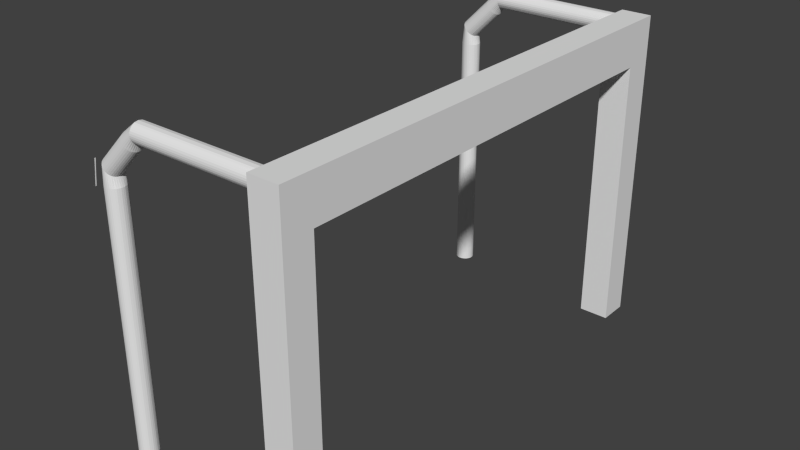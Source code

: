 # Source: gate.blend  (saved by Blender 2.62.0; exported with 4.5.12 LTS)
import bpy
from mathutils import Matrix  # noqa: F401  (used for matrix-valued properties, if any)

bpy.ops.wm.read_factory_settings(use_empty=True)
scene = bpy.context.scene
scene.name = 'Scene'

# ---- collections
col_collection_1 = bpy.data.collections.new('Collection 1'); scene.collection.children.link(col_collection_1)

# ---- materials (node trees are filled in below, after node groups)
mat_material = bpy.data.materials.new('Material')
mat_material.alpha_threshold = 0.0
mat_material.use_transparent_shadow = False
mat_material.roughness = 0.5
mat_material.line_color = (0.0, 0.0, 0.0, 1.0)

# ---- material node trees

# ---- world
world_world = bpy.data.worlds.new('World'); scene.world = world_world
world_world.color = (0.05088, 0.05088, 0.05088)
world_world.use_sun_shadow = False
world_world.sun_shadow_jitter_overblur = 0.0
world_world.cycles.sampling_method = 'MANUAL'
world_world.cycles.sample_map_resolution = 256

# ---- meshes
me_cube = bpy.data.meshes.new('Cube')
me_cube.from_pydata([(1.0, -4.66, 0.04794), (1.0, -6.66, 0.04794), (-1.0, -6.66, 0.04794), (-1.0, -4.66, 0.04794), (1.0, -4.66, 2.048), (1.0, -6.66, 2.048), (-1.0, -6.66, 2.048), (-1.0, -4.66, 2.048), (-1.0, 25.67, 2.048), (-1.0, 23.67, 2.048), (1.0, 23.67, 2.048), (1.0, 25.67, 2.048), (-1.0, 25.67, 0.04794), (-1.0, 23.67, 0.04794), (1.0, 23.67, 0.04794), (1.0, 25.67, 0.04794), (1.0, 23.67, 4.048), (1.0, 25.67, 4.048), (-1.0, 25.67, 4.048), (-1.0, 23.67, 4.048), (-1.0, -6.66, 4.048), (-1.0, -4.66, 4.048), (1.0, -6.66, 4.048), (1.0, -4.66, 4.048), (1.0, -4.66, 6.048), (1.0, -6.66, 6.048), (-1.0, -4.66, 6.048), (-1.0, -6.66, 6.048), (-1.0, 25.67, 6.048), (-1.0, 23.67, 6.048), (1.0, 23.67, 6.048), (1.0, 25.67, 6.048), (1.0, 25.67, 8.048), (1.0, 23.67, 8.048), (-1.0, 25.67, 8.048), (-1.0, 23.67, 8.048), (-1.0, -6.66, 8.048), (-1.0, -4.66, 8.048), (1.0, -6.66, 8.048), (1.0, -4.66, 8.048), (1.0, -4.66, 9.165), (1.0, -6.66, 9.165), (-1.0, -4.66, 9.165), (-1.0, -6.66, 9.165), (-1.0, 23.67, 9.165), (-1.0, 25.67, 9.165), (1.0, 23.67, 9.165), (1.0, 25.67, 9.165), (1.0, 25.67, 10.6), (1.0, 23.67, 10.6), (-1.0, 25.67, 10.6), (-1.0, 23.67, 10.6), (-1.0, -4.66, 10.6), (-1.0, -6.66, 10.6), (1.0, -6.66, 10.6), (1.0, -4.66, 10.6), (-1.0, 9.507, 10.6), (1.0, 9.507, 10.6), (-1.0, 9.507, 9.165), (1.0, 9.507, 9.165), (-1.0, 16.59, 10.6), (-1.0, 2.424, 10.6), (1.0, 16.59, 10.6), (1.0, 2.424, 10.6), (-1.0, 2.424, 9.165), (-1.0, 16.59, 9.165), (1.0, 16.59, 9.165), (1.0, 2.424, 9.165), (-1.0, 20.13, 10.6), (-1.0, 13.05, 10.6), (-1.0, 5.966, 10.6), (-1.0, -1.118, 10.6), (1.0, 20.13, 10.6), (1.0, 13.05, 10.6), (1.0, 5.966, 10.6), (1.0, -1.118, 10.6), (-1.0, 5.966, 9.165), (-1.0, -1.118, 9.165), (-1.0, 13.05, 9.165), (-1.0, 20.13, 9.165), (1.0, 20.13, 9.165), (1.0, 13.05, 9.165), (1.0, 5.966, 9.165), (1.0, -1.118, 9.165), (-12.0, -5.145, 0.06615), (-11.88, -5.157, 0.06615), (-11.76, -5.192, 0.06615), (-11.66, -5.25, 0.06615), (-11.56, -5.327, 0.06615), (-11.48, -5.421, 0.06615), (-11.43, -5.528, 0.06615), (-11.39, -5.644, 0.06615), (-11.38, -5.765, 0.06615), (-11.39, -5.886, 0.06615), (-11.43, -6.002, 0.06615), (-11.48, -6.109, 0.06615), (-11.56, -6.203, 0.06615), (-11.66, -6.28, 0.06615), (-11.76, -6.338, 0.06615), (-11.88, -6.373, 0.06615), (-12.0, -6.385, 0.06615), (-12.12, -6.373, 0.06615), (-12.24, -6.338, 0.06615), (-12.34, -6.28, 0.06615), (-12.44, -6.203, 0.06615), (-12.52, -6.109, 0.06615), (-12.57, -6.002, 0.06615), (-12.61, -5.886, 0.06615), (-12.62, -5.765, 0.06615), (-12.61, -5.644, 0.06615), (-12.57, -5.528, 0.06615), (-12.52, -5.421, 0.06615), (-12.44, -5.327, 0.06615), (-12.34, -5.25, 0.06615), (-12.24, -5.192, 0.06615), (-12.12, -5.157, 0.06615), (-12.0, -5.145, 1.903), (-11.88, -5.157, 1.903), (-11.76, -5.192, 1.903), (-11.66, -5.25, 1.903), (-11.56, -5.327, 1.903), (-11.48, -5.421, 1.903), (-11.43, -5.528, 1.903), (-11.39, -5.644, 1.903), (-11.38, -5.765, 1.903), (-11.39, -5.886, 1.903), (-11.43, -6.002, 1.903), (-11.48, -6.109, 1.903), (-11.56, -6.203, 1.903), (-11.66, -6.28, 1.903), (-11.76, -6.338, 1.903), (-11.88, -6.373, 1.903), (-12.0, -6.385, 1.903), (-12.12, -6.373, 1.903), (-12.24, -6.338, 1.903), (-12.34, -6.28, 1.903), (-12.44, -6.203, 1.903), (-12.52, -6.109, 1.903), (-12.57, -6.002, 1.903), (-12.61, -5.886, 1.903), (-12.62, -5.765, 1.903), (-12.61, -5.644, 1.903), (-12.57, -5.528, 1.903), (-12.52, -5.421, 1.903), (-12.44, -5.327, 1.903), (-12.34, -5.25, 1.903), (-12.24, -5.192, 1.903), (-12.12, -5.157, 1.903), (-12.0, -5.765, 0.06615), (-12.0, 24.72, 0.06615), (-12.12, 25.33, 1.903), (-12.24, 25.29, 1.903), (-12.34, 25.24, 1.903), (-12.44, 25.16, 1.903), (-12.52, 25.06, 1.903), (-12.57, 24.96, 1.903), (-12.61, 24.84, 1.903), (-12.62, 24.72, 1.903), (-12.61, 24.6, 1.903), (-12.57, 24.48, 1.903), (-12.52, 24.38, 1.903), (-12.44, 24.28, 1.903), (-12.34, 24.21, 1.903), (-12.24, 24.15, 1.903), (-12.12, 24.11, 1.903), (-12.0, 24.1, 1.903), (-11.88, 24.11, 1.903), (-11.76, 24.15, 1.903), (-11.66, 24.21, 1.903), (-11.56, 24.28, 1.903), (-11.48, 24.38, 1.903), (-11.43, 24.48, 1.903), (-11.39, 24.6, 1.903), (-11.38, 24.72, 1.903), (-11.39, 24.84, 1.903), (-11.43, 24.96, 1.903), (-11.48, 25.06, 1.903), (-11.56, 25.16, 1.903), (-11.66, 25.24, 1.903), (-11.76, 25.29, 1.903), (-11.88, 25.33, 1.903), (-12.0, 25.34, 1.903), (-12.12, 25.33, 0.06615), (-12.24, 25.29, 0.06615), (-12.34, 25.24, 0.06615), (-12.44, 25.16, 0.06615), (-12.52, 25.06, 0.06615), (-12.57, 24.96, 0.06615), (-12.61, 24.84, 0.06615), (-12.62, 24.72, 0.06615), (-12.61, 24.6, 0.06615), (-12.57, 24.48, 0.06615), (-12.52, 24.38, 0.06615), (-12.44, 24.28, 0.06615), (-12.34, 24.21, 0.06615), (-12.24, 24.15, 0.06615), (-12.12, 24.11, 0.06615), (-12.0, 24.1, 0.06615), (-11.88, 24.11, 0.06615), (-11.76, 24.15, 0.06615), (-11.66, 24.21, 0.06615), (-11.56, 24.28, 0.06615), (-11.48, 24.38, 0.06615), (-11.43, 24.48, 0.06615), (-11.39, 24.6, 0.06615), (-11.38, 24.72, 0.06615), (-11.39, 24.84, 0.06615), (-11.43, 24.96, 0.06615), (-11.48, 25.06, 0.06615), (-11.56, 25.16, 0.06615), (-11.66, 25.24, 0.06615), (-11.76, 25.29, 0.06615), (-11.88, 25.33, 0.06615), (-12.0, 25.34, 0.06615), (-11.88, 25.33, 3.786), (-12.0, 25.34, 3.786), (-11.76, 25.29, 3.786), (-11.66, 25.24, 3.786), (-11.56, 25.16, 3.786), (-11.48, 25.06, 3.786), (-11.43, 24.96, 3.786), (-11.39, 24.84, 3.786), (-11.38, 24.72, 3.786), (-11.39, 24.6, 3.786), (-11.43, 24.48, 3.786), (-11.48, 24.38, 3.786), (-11.56, 24.28, 3.786), (-11.66, 24.21, 3.786), (-11.76, 24.15, 3.786), (-11.88, 24.11, 3.786), (-12.0, 24.1, 3.786), (-12.12, 24.11, 3.786), (-12.24, 24.15, 3.786), (-12.34, 24.21, 3.786), (-12.44, 24.28, 3.786), (-12.52, 24.38, 3.786), (-12.57, 24.48, 3.786), (-12.61, 24.6, 3.786), (-12.62, 24.72, 3.786), (-12.61, 24.84, 3.786), (-12.57, 24.96, 3.786), (-12.52, 25.06, 3.786), (-12.44, 25.16, 3.786), (-12.34, 25.24, 3.786), (-12.24, 25.29, 3.786), (-12.12, 25.33, 3.786), (-12.0, -5.145, 3.786), (-12.12, -5.157, 3.786), (-12.24, -5.192, 3.786), (-12.34, -5.25, 3.786), (-12.44, -5.327, 3.786), (-12.52, -5.421, 3.786), (-12.57, -5.528, 3.786), (-12.61, -5.644, 3.786), (-12.62, -5.765, 3.786), (-12.61, -5.886, 3.786), (-12.57, -6.002, 3.786), (-12.52, -6.109, 3.786), (-12.44, -6.203, 3.786), (-12.34, -6.28, 3.786), (-12.24, -6.338, 3.786), (-12.12, -6.373, 3.786), (-12.0, -6.385, 3.786), (-11.88, -6.373, 3.786), (-11.76, -6.338, 3.786), (-11.66, -6.28, 3.786), (-11.56, -6.203, 3.786), (-11.48, -6.109, 3.786), (-11.43, -6.002, 3.786), (-11.39, -5.886, 3.786), (-11.38, -5.765, 3.786), (-11.39, -5.644, 3.786), (-11.43, -5.528, 3.786), (-11.48, -5.421, 3.786), (-11.56, -5.327, 3.786), (-11.66, -5.25, 3.786), (-11.76, -5.192, 3.786), (-11.88, -5.157, 3.786), (-11.88, -5.157, 6.578), (-12.0, -5.145, 6.578), (-11.76, -5.192, 6.578), (-11.66, -5.25, 6.578), (-11.56, -5.327, 6.578), (-11.48, -5.421, 6.578), (-11.43, -5.528, 6.578), (-11.39, -5.644, 6.578), (-11.38, -5.765, 6.578), (-11.39, -5.886, 6.578), (-11.43, -6.002, 6.578), (-11.48, -6.109, 6.578), (-11.56, -6.203, 6.578), (-11.66, -6.28, 6.578), (-11.76, -6.338, 6.578), (-11.88, -6.373, 6.578), (-12.0, -6.385, 6.578), (-12.12, -6.373, 6.578), (-12.24, -6.338, 6.578), (-12.34, -6.28, 6.578), (-12.44, -6.203, 6.578), (-12.52, -6.109, 6.578), (-12.57, -6.002, 6.578), (-12.61, -5.886, 6.578), (-12.62, -5.765, 6.578), (-12.61, -5.644, 6.578), (-12.57, -5.528, 6.578), (-12.52, -5.421, 6.578), (-12.44, -5.327, 6.578), (-12.34, -5.25, 6.578), (-12.24, -5.192, 6.578), (-12.12, -5.157, 6.578), (-12.12, 25.33, 6.578), (-12.0, 25.34, 6.578), (-12.24, 25.29, 6.578), (-12.34, 25.24, 6.578), (-12.44, 25.16, 6.578), (-12.52, 25.06, 6.578), (-12.57, 24.96, 6.578), (-12.61, 24.84, 6.578), (-12.62, 24.72, 6.578), (-12.61, 24.6, 6.578), (-12.57, 24.48, 6.578), (-12.52, 24.38, 6.578), (-12.44, 24.28, 6.578), (-12.34, 24.21, 6.578), (-12.24, 24.15, 6.578), (-12.12, 24.11, 6.578), (-12.0, 24.1, 6.578), (-11.88, 24.11, 6.578), (-11.76, 24.15, 6.578), (-11.66, 24.21, 6.578), (-11.56, 24.28, 6.578), (-11.48, 24.38, 6.578), (-11.43, 24.48, 6.578), (-11.39, 24.6, 6.578), (-11.38, 24.72, 6.578), (-11.39, 24.84, 6.578), (-11.43, 24.96, 6.578), (-11.48, 25.06, 6.578), (-11.56, 25.16, 6.578), (-11.66, 25.24, 6.578), (-11.76, 25.29, 6.578), (-11.88, 25.33, 6.578), (-12.0, 25.34, 8.516), (-11.88, 25.33, 8.516), (-11.76, 25.29, 8.516), (-11.66, 25.24, 8.516), (-11.56, 25.16, 8.516), (-11.48, 25.06, 8.516), (-11.43, 24.96, 8.516), (-11.39, 24.84, 8.516), (-11.38, 24.72, 8.516), (-11.39, 24.6, 8.516), (-11.43, 24.48, 8.516), (-11.48, 24.38, 8.516), (-11.56, 24.28, 8.516), (-11.66, 24.21, 8.516), (-11.76, 24.15, 8.516), (-11.88, 24.11, 8.516), (-12.0, 24.1, 8.516), (-12.12, 24.11, 8.516), (-12.24, 24.15, 8.516), (-12.34, 24.21, 8.516), (-12.44, 24.28, 8.516), (-12.52, 24.38, 8.516), (-12.57, 24.48, 8.516), (-12.61, 24.6, 8.516), (-12.62, 24.72, 8.516), (-12.61, 24.84, 8.516), (-12.57, 24.96, 8.516), (-12.52, 25.06, 8.516), (-12.44, 25.16, 8.516), (-12.34, 25.24, 8.516), (-12.24, 25.29, 8.516), (-12.12, 25.33, 8.516), (-12.0, -5.145, 8.516), (-12.12, -5.157, 8.516), (-12.24, -5.192, 8.516), (-12.34, -5.25, 8.516), (-12.44, -5.327, 8.516), (-12.52, -5.421, 8.516), (-12.57, -5.528, 8.516), (-12.61, -5.644, 8.516), (-12.62, -5.765, 8.516), (-12.61, -5.886, 8.516), (-12.57, -6.002, 8.516), (-12.52, -6.109, 8.516), (-12.44, -6.203, 8.516), (-12.34, -6.28, 8.516), (-12.24, -6.338, 8.516), (-12.12, -6.373, 8.516), (-12.0, -6.385, 8.516), (-11.88, -6.373, 8.516), (-11.76, -6.338, 8.516), (-11.66, -6.28, 8.516), (-11.56, -6.203, 8.516), (-11.48, -6.109, 8.516), (-11.43, -6.002, 8.516), (-11.39, -5.886, 8.516), (-11.38, -5.765, 8.516), (-11.39, -5.644, 8.516), (-11.43, -5.528, 8.516), (-11.48, -5.421, 8.516), (-11.56, -5.327, 8.516), (-11.66, -5.25, 8.516), (-11.76, -5.192, 8.516), (-11.88, -5.157, 8.516), (-11.91, -5.157, 8.981), (-12.0, -5.145, 9.024), (-11.83, -5.192, 8.94), (-11.76, -5.25, 8.902), (-11.69, -5.327, 8.869), (-11.64, -5.421, 8.842), (-11.6, -5.528, 8.822), (-11.57, -5.644, 8.809), (-11.56, -5.765, 8.805), (-11.57, -5.886, 8.809), (-11.6, -6.002, 8.822), (-11.64, -6.109, 8.842), (-11.69, -6.203, 8.869), (-11.76, -6.28, 8.902), (-11.83, -6.338, 8.94), (-11.91, -6.373, 8.981), (-12.0, -6.385, 9.024), (-12.09, -6.373, 9.067), (-12.17, -6.338, 9.108), (-12.24, -6.28, 9.146), (-12.31, -6.203, 9.179), (-12.36, -6.109, 9.206), (-12.4, -6.002, 9.227), (-12.43, -5.886, 9.239), (-12.44, -5.765, 9.243), (-12.43, -5.644, 9.239), (-12.4, -5.528, 9.227), (-12.36, -5.421, 9.206), (-12.31, -5.327, 9.179), (-12.24, -5.25, 9.146), (-12.17, -5.192, 9.108), (-12.09, -5.157, 9.067), (-12.0, 25.34, 9.024), (-12.09, 25.33, 9.067), (-12.17, 25.29, 9.108), (-12.24, 25.24, 9.146), (-12.31, 25.16, 9.179), (-12.36, 25.06, 9.206), (-12.4, 24.96, 9.227), (-12.43, 24.84, 9.239), (-12.44, 24.72, 9.243), (-12.43, 24.6, 9.239), (-12.4, 24.48, 9.227), (-12.36, 24.38, 9.206), (-12.31, 24.28, 9.179), (-12.24, 24.21, 9.146), (-12.17, 24.15, 9.108), (-12.09, 24.11, 9.067), (-12.0, 24.1, 9.024), (-11.91, 24.11, 8.981), (-11.83, 24.15, 8.94), (-11.76, 24.21, 8.902), (-11.69, 24.28, 8.869), (-11.64, 24.38, 8.842), (-11.6, 24.48, 8.822), (-11.57, 24.6, 8.809), (-11.56, 24.72, 8.805), (-11.57, 24.84, 8.809), (-11.6, 24.96, 8.822), (-11.64, 25.06, 8.842), (-11.69, 25.16, 8.869), (-11.76, 25.24, 8.902), (-11.83, 25.29, 8.94), (-11.91, 25.33, 8.981), (-10.15, 25.34, 9.95), (-10.06, 25.33, 9.907), (-9.98, 25.29, 9.866), (-9.904, 25.24, 9.828), (-9.838, 25.16, 9.795), (-9.783, 25.06, 9.768), (-9.743, 24.96, 9.748), (-9.718, 24.84, 9.735), (-9.71, 24.72, 9.731), (-9.718, 24.6, 9.735), (-9.743, 24.48, 9.748), (-9.783, 24.38, 9.768), (-9.838, 24.28, 9.795), (-9.904, 24.21, 9.828), (-9.98, 24.15, 9.866), (-10.06, 24.11, 9.907), (-10.15, 24.1, 9.95), (-10.23, 24.11, 9.993), (-10.32, 24.15, 10.03), (-10.39, 24.21, 10.07), (-10.46, 24.28, 10.11), (-10.51, 24.38, 10.13), (-10.55, 24.48, 10.15), (-10.58, 24.6, 10.17), (-10.59, 24.72, 10.17), (-10.58, 24.84, 10.17), (-10.55, 24.96, 10.15), (-10.51, 25.06, 10.13), (-10.46, 25.16, 10.11), (-10.39, 25.24, 10.07), (-10.32, 25.29, 10.03), (-10.23, 25.33, 9.993), (-10.15, -5.145, 9.95), (-10.23, -5.157, 9.993), (-10.32, -5.192, 10.03), (-10.39, -5.25, 10.07), (-10.46, -5.327, 10.11), (-10.51, -5.421, 10.13), (-10.55, -5.528, 10.15), (-10.58, -5.644, 10.17), (-10.59, -5.765, 10.17), (-10.58, -5.886, 10.17), (-10.55, -6.002, 10.15), (-10.51, -6.109, 10.13), (-10.46, -6.203, 10.11), (-10.39, -6.28, 10.07), (-10.32, -6.338, 10.03), (-10.23, -6.373, 9.993), (-10.15, -6.385, 9.95), (-10.06, -6.373, 9.907), (-9.98, -6.338, 9.866), (-9.904, -6.28, 9.828), (-9.838, -6.203, 9.795), (-9.783, -6.109, 9.768), (-9.743, -6.002, 9.748), (-9.718, -5.886, 9.735), (-9.71, -5.765, 9.731), (-9.718, -5.644, 9.735), (-9.743, -5.528, 9.748), (-9.783, -5.421, 9.768), (-9.838, -5.327, 9.795), (-9.904, -5.25, 9.828), (-9.98, -5.192, 9.866), (-10.06, -5.157, 9.907), (-9.486, -5.157, 10.22), (-9.486, -5.145, 10.28), (-9.486, -5.192, 10.16), (-9.486, -5.25, 10.11), (-9.486, -5.327, 10.06), (-9.486, -5.421, 10.02), (-9.486, -5.528, 9.995), (-9.486, -5.644, 9.977), (-9.486, -5.765, 9.971), (-9.486, -5.886, 9.977), (-9.486, -6.002, 9.995), (-9.486, -6.109, 10.02), (-9.486, -6.203, 10.06), (-9.486, -6.28, 10.11), (-9.486, -6.338, 10.16), (-9.486, -6.373, 10.22), (-9.486, -6.385, 10.28), (-9.486, -6.373, 10.34), (-9.486, -6.338, 10.4), (-9.486, -6.28, 10.45), (-9.486, -6.203, 10.5), (-9.486, -6.109, 10.54), (-9.486, -6.002, 10.57), (-9.486, -5.886, 10.58), (-9.486, -5.765, 10.59), (-9.486, -5.644, 10.58), (-9.486, -5.528, 10.57), (-9.486, -5.421, 10.54), (-9.486, -5.327, 10.5), (-9.486, -5.25, 10.45), (-9.486, -5.192, 10.4), (-9.486, -5.157, 10.34), (-9.486, 25.33, 10.34), (-9.486, 25.34, 10.28), (-9.486, 25.29, 10.4), (-9.486, 25.24, 10.45), (-9.486, 25.16, 10.5), (-9.486, 25.06, 10.54), (-9.486, 24.96, 10.57), (-9.486, 24.84, 10.58), (-9.486, 24.72, 10.59), (-9.486, 24.6, 10.58), (-9.486, 24.48, 10.57), (-9.486, 24.38, 10.54), (-9.486, 24.28, 10.5), (-9.486, 24.21, 10.45), (-9.486, 24.15, 10.4), (-9.486, 24.11, 10.34), (-9.486, 24.1, 10.28), (-9.486, 24.11, 10.22), (-9.486, 24.15, 10.16), (-9.486, 24.21, 10.11), (-9.486, 24.28, 10.06), (-9.486, 24.38, 10.02), (-9.486, 24.48, 9.995), (-9.486, 24.6, 9.977), (-9.486, 24.72, 9.971), (-9.486, 24.84, 9.977), (-9.486, 24.96, 9.995), (-9.486, 25.06, 10.02), (-9.486, 25.16, 10.06), (-9.486, 25.24, 10.11), (-9.486, 25.29, 10.16), (-9.486, 25.33, 10.22), (-6.025, 25.34, 10.28), (-6.025, 25.33, 10.22), (-6.025, 25.29, 10.16), (-6.025, 25.24, 10.11), (-6.025, 25.16, 10.06), (-6.025, 25.06, 10.02), (-6.025, 24.96, 9.995), (-6.025, 24.84, 9.977), (-6.025, 24.72, 9.971), (-6.025, 24.6, 9.977), (-6.025, 24.48, 9.995), (-6.025, 24.38, 10.02), (-6.025, 24.28, 10.06), (-6.025, 24.21, 10.11), (-6.025, 24.15, 10.16), (-6.025, 24.11, 10.22), (-6.025, 24.1, 10.28), (-6.025, 24.11, 10.34), (-6.025, 24.15, 10.4), (-6.025, 24.21, 10.45), (-6.025, 24.28, 10.5), (-6.025, 24.38, 10.54), (-6.025, 24.48, 10.57), (-6.025, 24.6, 10.58), (-6.025, 24.72, 10.59), (-6.025, 24.84, 10.58), (-6.025, 24.96, 10.57), (-6.025, 25.06, 10.54), (-6.025, 25.16, 10.5), (-6.025, 25.24, 10.45), (-6.025, 25.29, 10.4), (-6.025, 25.33, 10.34), (-6.025, -5.145, 10.28), (-6.025, -5.157, 10.34), (-6.025, -5.192, 10.4), (-6.025, -5.25, 10.45), (-6.025, -5.327, 10.5), (-6.025, -5.421, 10.54), (-6.025, -5.528, 10.57), (-6.025, -5.644, 10.58), (-6.025, -5.765, 10.59), (-6.025, -5.886, 10.58), (-6.025, -6.002, 10.57), (-6.025, -6.109, 10.54), (-6.025, -6.203, 10.5), (-6.025, -6.28, 10.45), (-6.025, -6.338, 10.4), (-6.025, -6.373, 10.34), (-6.025, -6.385, 10.28), (-6.025, -6.373, 10.22), (-6.025, -6.338, 10.16), (-6.025, -6.28, 10.11), (-6.025, -6.203, 10.06), (-6.025, -6.109, 10.02), (-6.025, -6.002, 9.995), (-6.025, -5.886, 9.977), (-6.025, -5.765, 9.971), (-6.025, -5.644, 9.977), (-6.025, -5.528, 9.995), (-6.025, -5.421, 10.02), (-6.025, -5.327, 10.06), (-6.025, -5.25, 10.11), (-6.025, -5.192, 10.16), (-6.025, -5.157, 10.22), (-1.0, -5.157, 10.22), (-1.0, -5.145, 10.28), (-1.0, -5.192, 10.16), (-1.0, -5.25, 10.11), (-1.0, -5.327, 10.06), (-1.0, -5.421, 10.02), (-1.0, -5.528, 9.995), (-1.0, -5.644, 9.977), (-1.0, -5.765, 9.971), (-1.0, -5.886, 9.977), (-1.0, -6.002, 9.995), (-1.0, -6.109, 10.02), (-1.0, -6.203, 10.06), (-1.0, -6.28, 10.11), (-1.0, -6.338, 10.16), (-1.0, -6.373, 10.22), (-1.0, -6.385, 10.28), (-1.0, -6.373, 10.34), (-1.0, -6.338, 10.4), (-1.0, -6.28, 10.45), (-1.0, -6.203, 10.5), (-1.0, -6.109, 10.54), (-1.0, -6.002, 10.57), (-1.0, -5.886, 10.58), (-1.0, -5.765, 10.59), (-1.0, -5.644, 10.58), (-1.0, -5.528, 10.57), (-1.0, -5.421, 10.54), (-1.0, -5.327, 10.5), (-1.0, -5.25, 10.45), (-1.0, -5.192, 10.4), (-1.0, -5.157, 10.34), (-1.0, 25.34, 10.28), (-1.0, 25.33, 10.34), (-1.0, 25.29, 10.4), (-1.0, 25.24, 10.45), (-1.0, 25.16, 10.5), (-1.0, 25.06, 10.54), (-1.0, 24.96, 10.57), (-1.0, 24.84, 10.58), (-1.0, 24.72, 10.59), (-1.0, 24.6, 10.58), (-1.0, 24.48, 10.57), (-1.0, 24.38, 10.54), (-1.0, 24.28, 10.5), (-1.0, 24.21, 10.45), (-1.0, 24.15, 10.4), (-1.0, 24.11, 10.34), (-1.0, 24.1, 10.28), (-1.0, 24.11, 10.22), (-1.0, 24.15, 10.16), (-1.0, 24.21, 10.11), (-1.0, 24.28, 10.06), (-1.0, 24.38, 10.02), (-1.0, 24.48, 9.995), (-1.0, 24.6, 9.977), (-1.0, 24.72, 9.971), (-1.0, 24.84, 9.977), (-1.0, 24.96, 9.995), (-1.0, 25.06, 10.02), (-1.0, 25.16, 10.06), (-1.0, 25.24, 10.11), (-1.0, 25.29, 10.16), (-1.0, 25.33, 10.22), (-1.0, -5.765, 10.28), (-1.0, 24.72, 10.28), (-12.71, 25.35, 0.04961), (-12.71, -6.43, 0.04961), (-12.71, -6.43, 8.485), (-12.56, -6.367, 9.28), (-12.71, -6.508, 8.485), (-12.56, -6.445, 9.28), (-1.0, 25.79, 8.048), (-1.0, 25.79, 0.04794), (-12.71, 25.47, 0.04961), (-1.0, 25.76, 10.6), (-9.638, 25.33, 10.61), (-1.0, -6.645, 0.04794), (-12.71, -6.415, 0.04961), (-1.0, -6.645, 8.048), (-12.71, -6.493, 8.485), (-1.0, -6.645, 9.165), (-12.56, -6.431, 9.28), (-1.0, -6.645, 10.6)], [(50, 53), (2, 36), (728, 736), (737, 738), (50, 737), (739, 741)], [(0, 1, 2, 3), (0, 4, 5, 1), (1, 5, 6, 2), (2, 6, 7, 3), (4, 0, 3, 7), (11, 15, 12, 8), (13, 9, 8, 12), (14, 10, 9, 13), (15, 11, 10, 14), (15, 14, 13, 12), (10, 11, 17, 16), (11, 8, 18, 17), (9, 10, 16, 19), (8, 9, 19, 18), (7, 6, 20, 21), (6, 5, 22, 20), (4, 7, 21, 23), (5, 4, 23, 22), (22, 23, 24, 25), (23, 21, 26, 24), (20, 22, 25, 27), (21, 20, 27, 26), (18, 19, 29, 28), (19, 16, 30, 29), (17, 18, 28, 31), (16, 17, 31, 30), (30, 31, 32, 33), (31, 28, 34, 32), (29, 30, 33, 35), (28, 29, 35, 34), (26, 27, 36, 37), (27, 25, 38, 36), (24, 26, 37, 39), (25, 24, 39, 38), (38, 39, 40, 41), (39, 37, 42, 40), (36, 38, 41, 43), (37, 36, 43, 42), (34, 35, 44, 45), (35, 33, 46, 44), (32, 34, 45, 47), (33, 32, 47, 46), (46, 47, 48, 49), (47, 45, 50, 48), (44, 46, 49, 51), (45, 44, 51, 50), (42, 43, 53, 52), (43, 41, 54, 53), (40, 42, 52, 55), (41, 40, 55, 54), (48, 50, 51, 49), (55, 52, 53, 54), (51, 68, 72, 49), (68, 60, 62, 72), (60, 69, 73, 62), (69, 56, 57, 73), (56, 70, 74, 57), (70, 61, 63, 74), (61, 71, 75, 63), (71, 52, 55, 75), (42, 77, 83, 40), (77, 64, 67, 83), (64, 76, 82, 67), (76, 58, 59, 82), (58, 78, 81, 59), (78, 65, 66, 81), (65, 79, 80, 66), (79, 44, 46, 80), (44, 79, 68, 51), (79, 65, 60, 68), (65, 78, 69, 60), (78, 58, 56, 69), (58, 76, 70, 56), (76, 64, 61, 70), (64, 77, 71, 61), (77, 42, 52, 71), (49, 72, 80, 46), (72, 62, 66, 80), (62, 73, 81, 66), (73, 57, 59, 81), (57, 74, 82, 59), (74, 63, 67, 82), (63, 75, 83, 67), (75, 55, 40, 83), (148, 84, 85), (148, 85, 86), (148, 86, 87), (148, 87, 88), (148, 88, 89), (148, 89, 90), (148, 90, 91), (148, 91, 92), (148, 92, 93), (148, 93, 94), (148, 94, 95), (148, 95, 96), (148, 96, 97), (148, 97, 98), (148, 98, 99), (148, 99, 100), (148, 100, 101), (148, 101, 102), (148, 102, 103), (148, 103, 104), (148, 104, 105), (148, 105, 106), (148, 106, 107), (148, 107, 108), (148, 108, 109), (148, 109, 110), (148, 110, 111), (148, 111, 112), (148, 112, 113), (148, 113, 114), (148, 114, 115), (148, 115, 84), (84, 116, 117, 85), (85, 117, 118, 86), (86, 118, 119, 87), (87, 119, 120, 88), (88, 120, 121, 89), (89, 121, 122, 90), (90, 122, 123, 91), (91, 123, 124, 92), (92, 124, 125, 93), (93, 125, 126, 94), (94, 126, 127, 95), (95, 127, 128, 96), (96, 128, 129, 97), (97, 129, 130, 98), (98, 130, 131, 99), (99, 131, 132, 100), (100, 132, 133, 101), (101, 133, 134, 102), (102, 134, 135, 103), (103, 135, 136, 104), (104, 136, 137, 105), (105, 137, 138, 106), (106, 138, 139, 107), (107, 139, 140, 108), (108, 140, 141, 109), (109, 141, 142, 110), (110, 142, 143, 111), (111, 143, 144, 112), (112, 144, 145, 113), (113, 145, 146, 114), (114, 146, 147, 115), (115, 147, 116, 84), (182, 150, 181, 213), (183, 151, 150, 182), (184, 152, 151, 183), (185, 153, 152, 184), (186, 154, 153, 185), (187, 155, 154, 186), (188, 156, 155, 187), (189, 157, 156, 188), (190, 158, 157, 189), (191, 159, 158, 190), (192, 160, 159, 191), (193, 161, 160, 192), (194, 162, 161, 193), (195, 163, 162, 194), (196, 164, 163, 195), (197, 165, 164, 196), (198, 166, 165, 197), (199, 167, 166, 198), (200, 168, 167, 199), (201, 169, 168, 200), (202, 170, 169, 201), (203, 171, 170, 202), (204, 172, 171, 203), (205, 173, 172, 204), (206, 174, 173, 205), (207, 175, 174, 206), (208, 176, 175, 207), (209, 177, 176, 208), (210, 178, 177, 209), (211, 179, 178, 210), (212, 180, 179, 211), (213, 181, 180, 212), (149, 182, 213), (149, 183, 182), (149, 184, 183), (149, 185, 184), (149, 186, 185), (149, 187, 186), (149, 188, 187), (149, 189, 188), (149, 190, 189), (149, 191, 190), (149, 192, 191), (149, 193, 192), (149, 194, 193), (149, 195, 194), (149, 196, 195), (149, 197, 196), (149, 198, 197), (149, 199, 198), (149, 200, 199), (149, 201, 200), (149, 202, 201), (149, 203, 202), (149, 204, 203), (149, 205, 204), (149, 206, 205), (149, 207, 206), (149, 208, 207), (149, 209, 208), (149, 210, 209), (149, 211, 210), (149, 212, 211), (149, 213, 212), (180, 181, 215, 214), (179, 180, 214, 216), (178, 179, 216, 217), (177, 178, 217, 218), (176, 177, 218, 219), (175, 176, 219, 220), (174, 175, 220, 221), (173, 174, 221, 222), (172, 173, 222, 223), (171, 172, 223, 224), (170, 171, 224, 225), (169, 170, 225, 226), (168, 169, 226, 227), (167, 168, 227, 228), (166, 167, 228, 229), (165, 166, 229, 230), (164, 165, 230, 231), (163, 164, 231, 232), (162, 163, 232, 233), (161, 162, 233, 234), (160, 161, 234, 235), (159, 160, 235, 236), (158, 159, 236, 237), (157, 158, 237, 238), (156, 157, 238, 239), (155, 156, 239, 240), (154, 155, 240, 241), (153, 154, 241, 242), (152, 153, 242, 243), (151, 152, 243, 244), (150, 151, 244, 245), (181, 150, 245, 215), (116, 147, 247, 246), (147, 146, 248, 247), (146, 145, 249, 248), (145, 144, 250, 249), (144, 143, 251, 250), (143, 142, 252, 251), (142, 141, 253, 252), (141, 140, 254, 253), (140, 139, 255, 254), (139, 138, 256, 255), (138, 137, 257, 256), (137, 136, 258, 257), (136, 135, 259, 258), (135, 134, 260, 259), (134, 133, 261, 260), (133, 132, 262, 261), (132, 131, 263, 262), (131, 130, 264, 263), (130, 129, 265, 264), (129, 128, 266, 265), (128, 127, 267, 266), (127, 126, 268, 267), (126, 125, 269, 268), (125, 124, 270, 269), (124, 123, 271, 270), (123, 122, 272, 271), (122, 121, 273, 272), (121, 120, 274, 273), (120, 119, 275, 274), (119, 118, 276, 275), (118, 117, 277, 276), (117, 116, 246, 277), (277, 246, 279, 278), (276, 277, 278, 280), (275, 276, 280, 281), (274, 275, 281, 282), (273, 274, 282, 283), (272, 273, 283, 284), (271, 272, 284, 285), (270, 271, 285, 286), (269, 270, 286, 287), (268, 269, 287, 288), (267, 268, 288, 289), (266, 267, 289, 290), (265, 266, 290, 291), (264, 265, 291, 292), (263, 264, 292, 293), (262, 263, 293, 294), (261, 262, 294, 295), (260, 261, 295, 296), (259, 260, 296, 297), (258, 259, 297, 298), (257, 258, 298, 299), (256, 257, 299, 300), (255, 256, 300, 301), (254, 255, 301, 302), (253, 254, 302, 303), (252, 253, 303, 304), (251, 252, 304, 305), (250, 251, 305, 306), (249, 250, 306, 307), (248, 249, 307, 308), (247, 248, 308, 309), (246, 247, 309, 279), (215, 245, 310, 311), (245, 244, 312, 310), (244, 243, 313, 312), (243, 242, 314, 313), (242, 241, 315, 314), (241, 240, 316, 315), (240, 239, 317, 316), (239, 238, 318, 317), (238, 237, 319, 318), (237, 236, 320, 319), (236, 235, 321, 320), (235, 234, 322, 321), (234, 233, 323, 322), (233, 232, 324, 323), (232, 231, 325, 324), (231, 230, 326, 325), (230, 229, 327, 326), (229, 228, 328, 327), (228, 227, 329, 328), (227, 226, 330, 329), (226, 225, 331, 330), (225, 224, 332, 331), (224, 223, 333, 332), (223, 222, 334, 333), (222, 221, 335, 334), (221, 220, 336, 335), (220, 219, 337, 336), (219, 218, 338, 337), (218, 217, 339, 338), (217, 216, 340, 339), (216, 214, 341, 340), (214, 215, 311, 341), (341, 311, 342, 343), (340, 341, 343, 344), (339, 340, 344, 345), (338, 339, 345, 346), (337, 338, 346, 347), (336, 337, 347, 348), (335, 336, 348, 349), (334, 335, 349, 350), (333, 334, 350, 351), (332, 333, 351, 352), (331, 332, 352, 353), (330, 331, 353, 354), (329, 330, 354, 355), (328, 329, 355, 356), (327, 328, 356, 357), (326, 327, 357, 358), (325, 326, 358, 359), (324, 325, 359, 360), (323, 324, 360, 361), (322, 323, 361, 362), (321, 322, 362, 363), (320, 321, 363, 364), (319, 320, 364, 365), (318, 319, 365, 366), (317, 318, 366, 367), (316, 317, 367, 368), (315, 316, 368, 369), (314, 315, 369, 370), (313, 314, 370, 371), (312, 313, 371, 372), (310, 312, 372, 373), (311, 310, 373, 342), (279, 309, 375, 374), (309, 308, 376, 375), (308, 307, 377, 376), (307, 306, 378, 377), (306, 305, 379, 378), (305, 304, 380, 379), (304, 303, 381, 380), (303, 302, 382, 381), (302, 301, 383, 382), (301, 300, 384, 383), (300, 299, 385, 384), (299, 298, 386, 385), (298, 297, 387, 386), (297, 296, 388, 387), (296, 295, 389, 388), (295, 294, 390, 389), (294, 293, 391, 390), (293, 292, 392, 391), (292, 291, 393, 392), (291, 290, 394, 393), (290, 289, 395, 394), (289, 288, 396, 395), (288, 287, 397, 396), (287, 286, 398, 397), (286, 285, 399, 398), (285, 284, 400, 399), (284, 283, 401, 400), (283, 282, 402, 401), (282, 281, 403, 402), (281, 280, 404, 403), (280, 278, 405, 404), (278, 279, 374, 405), (405, 374, 407, 406), (404, 405, 406, 408), (403, 404, 408, 409), (402, 403, 409, 410), (401, 402, 410, 411), (400, 401, 411, 412), (399, 400, 412, 413), (398, 399, 413, 414), (397, 398, 414, 415), (396, 397, 415, 416), (395, 396, 416, 417), (394, 395, 417, 418), (393, 394, 418, 419), (392, 393, 419, 420), (391, 392, 420, 421), (390, 391, 421, 422), (389, 390, 422, 423), (388, 389, 423, 424), (387, 388, 424, 425), (386, 387, 425, 426), (385, 386, 426, 427), (384, 385, 427, 428), (383, 384, 428, 429), (382, 383, 429, 430), (381, 382, 430, 431), (380, 381, 431, 432), (379, 380, 432, 433), (378, 379, 433, 434), (377, 378, 434, 435), (376, 377, 435, 436), (375, 376, 436, 437), (374, 375, 437, 407), (342, 373, 439, 438), (373, 372, 440, 439), (372, 371, 441, 440), (371, 370, 442, 441), (370, 369, 443, 442), (369, 368, 444, 443), (368, 367, 445, 444), (367, 366, 446, 445), (366, 365, 447, 446), (365, 364, 448, 447), (364, 363, 449, 448), (363, 362, 450, 449), (362, 361, 451, 450), (361, 360, 452, 451), (360, 359, 453, 452), (359, 358, 454, 453), (358, 357, 455, 454), (357, 356, 456, 455), (356, 355, 457, 456), (355, 354, 458, 457), (354, 353, 459, 458), (353, 352, 460, 459), (352, 351, 461, 460), (351, 350, 462, 461), (350, 349, 463, 462), (349, 348, 464, 463), (348, 347, 465, 464), (347, 346, 466, 465), (346, 345, 467, 466), (345, 344, 468, 467), (344, 343, 469, 468), (343, 342, 438, 469), (469, 438, 470, 471), (468, 469, 471, 472), (467, 468, 472, 473), (466, 467, 473, 474), (465, 466, 474, 475), (464, 465, 475, 476), (463, 464, 476, 477), (462, 463, 477, 478), (461, 462, 478, 479), (460, 461, 479, 480), (459, 460, 480, 481), (458, 459, 481, 482), (457, 458, 482, 483), (456, 457, 483, 484), (455, 456, 484, 485), (454, 455, 485, 486), (453, 454, 486, 487), (452, 453, 487, 488), (451, 452, 488, 489), (450, 451, 489, 490), (449, 450, 490, 491), (448, 449, 491, 492), (447, 448, 492, 493), (446, 447, 493, 494), (445, 446, 494, 495), (444, 445, 495, 496), (443, 444, 496, 497), (442, 443, 497, 498), (441, 442, 498, 499), (440, 441, 499, 500), (439, 440, 500, 501), (438, 439, 501, 470), (407, 437, 503, 502), (437, 436, 504, 503), (436, 435, 505, 504), (435, 434, 506, 505), (434, 433, 507, 506), (433, 432, 508, 507), (432, 431, 509, 508), (431, 430, 510, 509), (430, 429, 511, 510), (429, 428, 512, 511), (428, 427, 513, 512), (427, 426, 514, 513), (426, 425, 515, 514), (425, 424, 516, 515), (424, 423, 517, 516), (423, 422, 518, 517), (422, 421, 519, 518), (421, 420, 520, 519), (420, 419, 521, 520), (419, 418, 522, 521), (418, 417, 523, 522), (417, 416, 524, 523), (416, 415, 525, 524), (415, 414, 526, 525), (414, 413, 527, 526), (413, 412, 528, 527), (412, 411, 529, 528), (411, 410, 530, 529), (410, 409, 531, 530), (409, 408, 532, 531), (408, 406, 533, 532), (406, 407, 502, 533), (533, 502, 535, 534), (532, 533, 534, 536), (531, 532, 536, 537), (530, 531, 537, 538), (529, 530, 538, 539), (528, 529, 539, 540), (527, 528, 540, 541), (526, 527, 541, 542), (525, 526, 542, 543), (524, 525, 543, 544), (523, 524, 544, 545), (522, 523, 545, 546), (521, 522, 546, 547), (520, 521, 547, 548), (519, 520, 548, 549), (518, 519, 549, 550), (517, 518, 550, 551), (516, 517, 551, 552), (515, 516, 552, 553), (514, 515, 553, 554), (513, 514, 554, 555), (512, 513, 555, 556), (511, 512, 556, 557), (510, 511, 557, 558), (509, 510, 558, 559), (508, 509, 559, 560), (507, 508, 560, 561), (506, 507, 561, 562), (505, 506, 562, 563), (504, 505, 563, 564), (503, 504, 564, 565), (502, 503, 565, 535), (470, 501, 566, 567), (501, 500, 568, 566), (500, 499, 569, 568), (499, 498, 570, 569), (498, 497, 571, 570), (497, 496, 572, 571), (496, 495, 573, 572), (495, 494, 574, 573), (494, 493, 575, 574), (493, 492, 576, 575), (492, 491, 577, 576), (491, 490, 578, 577), (490, 489, 579, 578), (489, 488, 580, 579), (488, 487, 581, 580), (487, 486, 582, 581), (486, 485, 583, 582), (485, 484, 584, 583), (484, 483, 585, 584), (483, 482, 586, 585), (482, 481, 587, 586), (481, 480, 588, 587), (480, 479, 589, 588), (479, 478, 590, 589), (478, 477, 591, 590), (477, 476, 592, 591), (476, 475, 593, 592), (475, 474, 594, 593), (474, 473, 595, 594), (473, 472, 596, 595), (472, 471, 597, 596), (471, 470, 567, 597), (597, 567, 598, 599), (596, 597, 599, 600), (595, 596, 600, 601), (594, 595, 601, 602), (593, 594, 602, 603), (592, 593, 603, 604), (591, 592, 604, 605), (590, 591, 605, 606), (589, 590, 606, 607), (588, 589, 607, 608), (587, 588, 608, 609), (586, 587, 609, 610), (585, 586, 610, 611), (584, 585, 611, 612), (583, 584, 612, 613), (582, 583, 613, 614), (581, 582, 614, 615), (580, 581, 615, 616), (579, 580, 616, 617), (578, 579, 617, 618), (577, 578, 618, 619), (576, 577, 619, 620), (575, 576, 620, 621), (574, 575, 621, 622), (573, 574, 622, 623), (572, 573, 623, 624), (571, 572, 624, 625), (570, 571, 625, 626), (569, 570, 626, 627), (568, 569, 627, 628), (566, 568, 628, 629), (567, 566, 629, 598), (535, 565, 631, 630), (565, 564, 632, 631), (564, 563, 633, 632), (563, 562, 634, 633), (562, 561, 635, 634), (561, 560, 636, 635), (560, 559, 637, 636), (559, 558, 638, 637), (558, 557, 639, 638), (557, 556, 640, 639), (556, 555, 641, 640), (555, 554, 642, 641), (554, 553, 643, 642), (553, 552, 644, 643), (552, 551, 645, 644), (551, 550, 646, 645), (550, 549, 647, 646), (549, 548, 648, 647), (548, 547, 649, 648), (547, 546, 650, 649), (546, 545, 651, 650), (545, 544, 652, 651), (544, 543, 653, 652), (543, 542, 654, 653), (542, 541, 655, 654), (541, 540, 656, 655), (540, 539, 657, 656), (539, 538, 658, 657), (538, 537, 659, 658), (537, 536, 660, 659), (536, 534, 661, 660), (534, 535, 630, 661), (661, 630, 663, 662), (660, 661, 662, 664), (659, 660, 664, 665), (658, 659, 665, 666), (657, 658, 666, 667), (656, 657, 667, 668), (655, 656, 668, 669), (654, 655, 669, 670), (653, 654, 670, 671), (652, 653, 671, 672), (651, 652, 672, 673), (650, 651, 673, 674), (649, 650, 674, 675), (648, 649, 675, 676), (647, 648, 676, 677), (646, 647, 677, 678), (645, 646, 678, 679), (644, 645, 679, 680), (643, 644, 680, 681), (642, 643, 681, 682), (641, 642, 682, 683), (640, 641, 683, 684), (639, 640, 684, 685), (638, 639, 685, 686), (637, 638, 686, 687), (636, 637, 687, 688), (635, 636, 688, 689), (634, 635, 689, 690), (633, 634, 690, 691), (632, 633, 691, 692), (631, 632, 692, 693), (630, 631, 693, 663), (598, 629, 695, 694), (629, 628, 696, 695), (628, 627, 697, 696), (627, 626, 698, 697), (626, 625, 699, 698), (625, 624, 700, 699), (624, 623, 701, 700), (623, 622, 702, 701), (622, 621, 703, 702), (621, 620, 704, 703), (620, 619, 705, 704), (619, 618, 706, 705), (618, 617, 707, 706), (617, 616, 708, 707), (616, 615, 709, 708), (615, 614, 710, 709), (614, 613, 711, 710), (613, 612, 712, 711), (612, 611, 713, 712), (611, 610, 714, 713), (610, 609, 715, 714), (609, 608, 716, 715), (608, 607, 717, 716), (607, 606, 718, 717), (606, 605, 719, 718), (605, 604, 720, 719), (604, 603, 721, 720), (603, 602, 722, 721), (602, 601, 723, 722), (601, 600, 724, 723), (600, 599, 725, 724), (599, 598, 694, 725), (726, 662, 663), (726, 664, 662), (726, 665, 664), (726, 666, 665), (726, 667, 666), (726, 668, 667), (726, 669, 668), (726, 670, 669), (726, 671, 670), (726, 672, 671), (726, 673, 672), (726, 674, 673), (726, 675, 674), (726, 676, 675), (726, 677, 676), (726, 678, 677), (726, 679, 678), (726, 680, 679), (726, 681, 680), (726, 682, 681), (726, 683, 682), (726, 684, 683), (726, 685, 684), (726, 686, 685), (726, 687, 686), (726, 688, 687), (726, 689, 688), (726, 690, 689), (726, 691, 690), (726, 692, 691), (726, 693, 692), (726, 663, 693), (727, 694, 695), (727, 695, 696), (727, 696, 697), (727, 697, 698), (727, 698, 699), (727, 699, 700), (727, 700, 701), (727, 701, 702), (727, 702, 703), (727, 703, 704), (727, 704, 705), (727, 705, 706), (727, 706, 707), (727, 707, 708), (727, 708, 709), (727, 709, 710), (727, 710, 711), (727, 711, 712), (727, 712, 713), (727, 713, 714), (727, 714, 715), (727, 715, 716), (727, 716, 717), (727, 717, 718), (727, 718, 719), (727, 719, 720), (727, 720, 721), (727, 721, 722), (727, 722, 723), (727, 723, 724), (727, 724, 725), (727, 725, 694), (730, 731, 733, 732), (12, 34, 734, 735), (732, 733, 744, 742), (53, 43, 743, 745), (43, 36, 741, 743)])
_uv = me_cube.uv_layers.new(name='UVMap')
_uv.uv.foreach_set('vector', [0.5576, 0.1713, 0.5571, 0.2722, 0.5265, 0.2706, 0.527, 0.1697, 0.465, 0.2691, 0.4649, 0.3705, 0.4341, 0.3707, 0.4341, 0.269, 0.5571, 0.2722, 0.5566, 0.3731, 0.5261, 0.3715, 0.5265, 0.2706, 0.5265, 0.2706, 0.5261, 0.3715, 0.4956, 0.3706, 0.4958, 0.2695, 0.4649, 0.3705, 0.465, 0.2691, 0.4958, 0.2695, 0.4956, 0.3706, 0.2517, 0.3685, 0.2517, 0.2709, 0.2828, 0.2709, 0.2829, 0.3681, 0.3139, 0.2711, 0.3138, 0.3681, 0.2829, 0.3681, 0.2828, 0.2709, 0.3449, 0.2718, 0.3447, 0.3686, 0.3138, 0.3681, 0.3139, 0.2711, 0.3758, 0.2725, 0.3756, 0.3693, 0.3447, 0.3686, 0.3449, 0.2718, 0.2517, 0.2709, 0.2517, 0.1733, 0.2828, 0.1733, 0.2828, 0.2709, 0.3447, 0.3686, 0.3756, 0.3693, 0.3753, 0.4659, 0.3445, 0.465, 0.2517, 0.3685, 0.2829, 0.3681, 0.283, 0.465, 0.2518, 0.4663, 0.3138, 0.3681, 0.3447, 0.3686, 0.3445, 0.465, 0.3138, 0.4647, 0.2829, 0.3681, 0.3138, 0.3681, 0.3138, 0.4647, 0.283, 0.465, 0.4956, 0.3706, 0.5261, 0.3715, 0.5258, 0.4715, 0.4955, 0.471, 0.5261, 0.3715, 0.5566, 0.3731, 0.556, 0.4736, 0.5258, 0.4715, 0.4649, 0.3705, 0.4956, 0.3706, 0.4955, 0.471, 0.465, 0.4716, 0.4341, 0.3707, 0.4649, 0.3705, 0.465, 0.4716, 0.4343, 0.4725, 0.4343, 0.4725, 0.465, 0.4716, 0.4654, 0.5723, 0.4347, 0.5743, 0.465, 0.4716, 0.4955, 0.471, 0.4956, 0.5704, 0.4654, 0.5723, 0.5258, 0.4715, 0.556, 0.4736, 0.555, 0.5735, 0.5255, 0.5697, 0.4955, 0.471, 0.5258, 0.4715, 0.5255, 0.5697, 0.4956, 0.5704, 0.283, 0.465, 0.3138, 0.4647, 0.3138, 0.5605, 0.2836, 0.5608, 0.3138, 0.4647, 0.3445, 0.465, 0.3443, 0.5611, 0.3138, 0.5605, 0.2518, 0.4663, 0.283, 0.465, 0.2836, 0.5608, 0.2524, 0.5645, 0.3445, 0.465, 0.3753, 0.4659, 0.375, 0.5622, 0.3443, 0.5611, 0.3443, 0.5611, 0.375, 0.5622, 0.3745, 0.6582, 0.3439, 0.6567, 0.2524, 0.5645, 0.2836, 0.5608, 0.2848, 0.6532, 0.2542, 0.6635, 0.3138, 0.5605, 0.3443, 0.5611, 0.3439, 0.6567, 0.3136, 0.6553, 0.2836, 0.5608, 0.3138, 0.5605, 0.3136, 0.6553, 0.2848, 0.6532, 0.4956, 0.5704, 0.5255, 0.5697, 0.5254, 0.663, 0.4963, 0.6691, 0.5255, 0.5697, 0.555, 0.5735, 0.5532, 0.6719, 0.5254, 0.663, 0.4654, 0.5723, 0.4956, 0.5704, 0.4963, 0.6691, 0.4662, 0.6731, 0.4347, 0.5743, 0.4654, 0.5723, 0.4662, 0.6731, 0.4355, 0.676, 0.4355, 0.676, 0.4662, 0.6731, 0.4668, 0.7296, 0.4361, 0.7327, 0.4662, 0.6731, 0.4963, 0.6691, 0.4976, 0.7252, 0.4668, 0.7296, 0.5254, 0.663, 0.5532, 0.6719, 0.5511, 0.7245, 0.5263, 0.712, 0.4963, 0.6691, 0.5254, 0.663, 0.5243, 0.7118, 0.4976, 0.7252, 0.2848, 0.6532, 0.3136, 0.6553, 0.3131, 0.7075, 0.2868, 0.7026, 0.3136, 0.6553, 0.3439, 0.6567, 0.3436, 0.71, 0.3131, 0.7075, 0.2542, 0.6635, 0.2848, 0.6532, 0.2846, 0.7028, 0.2568, 0.719, 0.3439, 0.6567, 0.3745, 0.6582, 0.3742, 0.7117, 0.3436, 0.71, 0.3436, 0.71, 0.3742, 0.7117, 0.3738, 0.7804, 0.3432, 0.7787, 0.2568, 0.719, 0.2846, 0.7028, 0.2859, 0.7461, 0.2658, 0.788, 0.2584, 0.07396, 0.2893, 0.07396, 0.2893, 0.09604, 0.2584, 0.09604, 0.2868, 0.7026, 0.3131, 0.7075, 0.3096, 0.7712, 0.2859, 0.7461, 0.4976, 0.7252, 0.5243, 0.7118, 0.5246, 0.753, 0.5063, 0.7959, 0.5263, 0.712, 0.5511, 0.7245, 0.5457, 0.7887, 0.5246, 0.753, 0.4996, 0.1048, 0.4996, 0.07396, 0.5217, 0.07396, 0.5217, 0.1048, 0.4361, 0.7327, 0.4668, 0.7296, 0.4675, 0.8022, 0.4367, 0.8053, 0.2658, 0.788, 0.2859, 0.7461, 0.3096, 0.7712, 0.2906, 0.8579, 0.5271, 0.8573, 0.5063, 0.7959, 0.5246, 0.753, 0.5457, 0.7887, 0.1066, 0.1389, 0.1066, 0.2302, 0.07579, 0.2302, 0.07579, 0.1389, 0.1066, 0.2302, 0.1066, 0.3215, 0.07579, 0.3215, 0.07579, 0.2302, 0.1066, 0.3215, 0.1066, 0.4127, 0.07579, 0.4127, 0.07579, 0.3215, 0.1066, 0.4127, 0.1066, 0.504, 0.07579, 0.504, 0.07579, 0.4127, 0.1066, 0.504, 0.1066, 0.5952, 0.07579, 0.5952, 0.07579, 0.504, 0.1066, 0.5952, 0.1066, 0.6865, 0.07579, 0.6865, 0.07579, 0.5952, 0.1066, 0.6865, 0.1066, 0.7778, 0.07579, 0.7778, 0.07579, 0.6865, 0.1066, 0.7778, 0.1066, 0.869, 0.07579, 0.869, 0.07579, 0.7778, 0.1287, 0.869, 0.1287, 0.7778, 0.1595, 0.7778, 0.1595, 0.869, 0.1287, 0.7778, 0.1287, 0.6865, 0.1595, 0.6865, 0.1595, 0.7778, 0.1287, 0.6865, 0.1287, 0.5952, 0.1595, 0.5952, 0.1595, 0.6865, 0.1287, 0.5952, 0.1287, 0.504, 0.1595, 0.504, 0.1595, 0.5952, 0.1287, 0.504, 0.1287, 0.4127, 0.1595, 0.4127, 0.1595, 0.504, 0.1287, 0.4127, 0.1287, 0.3215, 0.1595, 0.3215, 0.1595, 0.4127, 0.1287, 0.3215, 0.1287, 0.2302, 0.1595, 0.2302, 0.1595, 0.3215, 0.1287, 0.2302, 0.1287, 0.1389, 0.1595, 0.1389, 0.1595, 0.2302, 0.1287, 0.1389, 0.1287, 0.2302, 0.1066, 0.2302, 0.1066, 0.1389, 0.1287, 0.2302, 0.1287, 0.3215, 0.1066, 0.3215, 0.1066, 0.2302, 0.1287, 0.3215, 0.1287, 0.4127, 0.1066, 0.4127, 0.1066, 0.3215, 0.1287, 0.4127, 0.1287, 0.504, 0.1066, 0.504, 0.1066, 0.4127, 0.1287, 0.504, 0.1287, 0.5952, 0.1066, 0.5952, 0.1066, 0.504, 0.1287, 0.5952, 0.1287, 0.6865, 0.1066, 0.6865, 0.1066, 0.5952, 0.1287, 0.6865, 0.1287, 0.7778, 0.1066, 0.7778, 0.1066, 0.6865, 0.1287, 0.7778, 0.1287, 0.869, 0.1066, 0.869, 0.1066, 0.7778, 0.1816, 0.1389, 0.1816, 0.2302, 0.1595, 0.2302, 0.1595, 0.1389, 0.1816, 0.2302, 0.1816, 0.3215, 0.1595, 0.3215, 0.1595, 0.2302, 0.1816, 0.3215, 0.1816, 0.4127, 0.1595, 0.4127, 0.1595, 0.3215, 0.1816, 0.4127, 0.1816, 0.504, 0.1595, 0.504, 0.1595, 0.4127, 0.1816, 0.504, 0.1816, 0.5952, 0.1595, 0.5952, 0.1595, 0.504, 0.1816, 0.5952, 0.1816, 0.6865, 0.1595, 0.6865, 0.1595, 0.5952, 0.1816, 0.6865, 0.1816, 0.7778, 0.1595, 0.7778, 0.1595, 0.6865, 0.1816, 0.7778, 0.1816, 0.869, 0.1595, 0.869, 0.1595, 0.7778, 0.4901, 0.08347, 0.4985, 0.08798, 0.4975, 0.08954, 0.4901, 0.08347, 0.4975, 0.08954, 0.4962, 0.09086, 0.4901, 0.08347, 0.4962, 0.09086, 0.4946, 0.0919, 0.4901, 0.08347, 0.4946, 0.0919, 0.4929, 0.09262, 0.4901, 0.08347, 0.4929, 0.09262, 0.4911, 0.09298, 0.4901, 0.08347, 0.4911, 0.09298, 0.4892, 0.09298, 0.4901, 0.08347, 0.4892, 0.09298, 0.4873, 0.09262, 0.4901, 0.08347, 0.4873, 0.09262, 0.4856, 0.0919, 0.4901, 0.08347, 0.4856, 0.0919, 0.4841, 0.09086, 0.4901, 0.08347, 0.4841, 0.09086, 0.4827, 0.08954, 0.4901, 0.08347, 0.4827, 0.08954, 0.4817, 0.08798, 0.4901, 0.08347, 0.4817, 0.08798, 0.481, 0.08625, 0.4901, 0.08347, 0.481, 0.08625, 0.4806, 0.08441, 0.4901, 0.08347, 0.4806, 0.08441, 0.4806, 0.08254, 0.4901, 0.08347, 0.4806, 0.08254, 0.481, 0.0807, 0.4901, 0.08347, 0.481, 0.0807, 0.4817, 0.07897, 0.4901, 0.08347, 0.4817, 0.07897, 0.4827, 0.07741, 0.4901, 0.08347, 0.4827, 0.07741, 0.4841, 0.07609, 0.4901, 0.08347, 0.4841, 0.07609, 0.4856, 0.07505, 0.4901, 0.08347, 0.4856, 0.07505, 0.4873, 0.07433, 0.4901, 0.08347, 0.4873, 0.07433, 0.4892, 0.07396, 0.4901, 0.08347, 0.4892, 0.07396, 0.4911, 0.07396, 0.4901, 0.08347, 0.4911, 0.07396, 0.4929, 0.07433, 0.4901, 0.08347, 0.4929, 0.07433, 0.4946, 0.07505, 0.4901, 0.08347, 0.4946, 0.07505, 0.4962, 0.07609, 0.4901, 0.08347, 0.4962, 0.07609, 0.4975, 0.07741, 0.4901, 0.08347, 0.4975, 0.07741, 0.4985, 0.07897, 0.4901, 0.08347, 0.4985, 0.07897, 0.4993, 0.0807, 0.4901, 0.08347, 0.4993, 0.0807, 0.4996, 0.08254, 0.4901, 0.08347, 0.4996, 0.08254, 0.4996, 0.08441, 0.4901, 0.08347, 0.4996, 0.08441, 0.4993, 0.08625, 0.4901, 0.08347, 0.4993, 0.08625, 0.4985, 0.08798, 0.8472, 0.03634, 0.846, 0.1538, 0.8417, 0.1537, 0.843, 0.03625, 0.843, 0.03625, 0.8417, 0.1537, 0.8374, 0.1535, 0.8388, 0.03611, 0.8388, 0.03611, 0.8374, 0.1535, 0.8331, 0.1534, 0.8346, 0.03594, 0.8346, 0.03594, 0.8331, 0.1534, 0.8288, 0.1532, 0.8304, 0.03573, 0.8304, 0.03573, 0.8288, 0.1532, 0.8245, 0.153, 0.8261, 0.03549, 0.9594, 0.06088, 0.9578, 0.1766, 0.9535, 0.1759, 0.9551, 0.06064, 0.9551, 0.06064, 0.9535, 0.1759, 0.9494, 0.1752, 0.951, 0.0604, 0.951, 0.0604, 0.9494, 0.1752, 0.9452, 0.1745, 0.9468, 0.06015, 0.9468, 0.06015, 0.9452, 0.1745, 0.9411, 0.1739, 0.9427, 0.05988, 0.9427, 0.05988, 0.9411, 0.1739, 0.937, 0.1732, 0.9386, 0.05962, 0.9386, 0.05962, 0.937, 0.1732, 0.9329, 0.1721, 0.9344, 0.0584, 0.9344, 0.0584, 0.9329, 0.1721, 0.9289, 0.1709, 0.9303, 0.0572, 0.9303, 0.0572, 0.9289, 0.1709, 0.9248, 0.1698, 0.9262, 0.05602, 0.9262, 0.05602, 0.9248, 0.1698, 0.9207, 0.1687, 0.9221, 0.05486, 0.9221, 0.05486, 0.9207, 0.1687, 0.9166, 0.1677, 0.9179, 0.05372, 0.9179, 0.05372, 0.9166, 0.1677, 0.9125, 0.1666, 0.9138, 0.05259, 0.9138, 0.05259, 0.9125, 0.1666, 0.9084, 0.1656, 0.9097, 0.05149, 0.9097, 0.05149, 0.9084, 0.1656, 0.9043, 0.1646, 0.9055, 0.0504, 0.9055, 0.0504, 0.9043, 0.1646, 0.9003, 0.1636, 0.9014, 0.04934, 0.9014, 0.04934, 0.9003, 0.1636, 0.8961, 0.1627, 0.8972, 0.04829, 0.8972, 0.04829, 0.8961, 0.1627, 0.892, 0.1618, 0.8931, 0.04726, 0.8931, 0.04726, 0.892, 0.1618, 0.8879, 0.1609, 0.8889, 0.04624, 0.8889, 0.04624, 0.8879, 0.1609, 0.8838, 0.1601, 0.8848, 0.04525, 0.8848, 0.04525, 0.8838, 0.1601, 0.8797, 0.1593, 0.8806, 0.04426, 0.8806, 0.04426, 0.8797, 0.1593, 0.8755, 0.1585, 0.8764, 0.04328, 0.8764, 0.04328, 0.8755, 0.1585, 0.8713, 0.1578, 0.8723, 0.04231, 0.8723, 0.04231, 0.8713, 0.1578, 0.8672, 0.1571, 0.8681, 0.04135, 0.8681, 0.04135, 0.8672, 0.1571, 0.863, 0.1564, 0.8639, 0.04038, 0.8639, 0.04038, 0.863, 0.1564, 0.8588, 0.1557, 0.8597, 0.0394, 0.8597, 0.0394, 0.8588, 0.1557, 0.8545, 0.1551, 0.8555, 0.03841, 0.8555, 0.03841, 0.8545, 0.1551, 0.8503, 0.1545, 0.8513, 0.03739, 0.8513, 0.03739, 0.8503, 0.1545, 0.846, 0.1538, 0.8472, 0.03634, 0.7463, 0.9204, 0.7451, 0.8083, 0.7492, 0.808, 0.7502, 0.9203, 0.7422, 0.9205, 0.741, 0.8085, 0.7451, 0.8083, 0.7463, 0.9204, 0.7382, 0.9206, 0.737, 0.8087, 0.741, 0.8085, 0.7422, 0.9205, 0.7341, 0.9208, 0.7329, 0.8089, 0.737, 0.8087, 0.7382, 0.9206, 0.7301, 0.9209, 0.7289, 0.809, 0.7329, 0.8089, 0.7341, 0.9208, 0.726, 0.921, 0.7248, 0.8092, 0.7289, 0.809, 0.7301, 0.9209, 0.722, 0.9212, 0.7208, 0.8093, 0.7248, 0.8092, 0.726, 0.921, 0.7179, 0.9213, 0.7167, 0.8093, 0.7208, 0.8093, 0.722, 0.9212, 0.7139, 0.9215, 0.7127, 0.8094, 0.7167, 0.8093, 0.7179, 0.9213, 0.7098, 0.9216, 0.7086, 0.8094, 0.7127, 0.8094, 0.7139, 0.9215, 0.7057, 0.9217, 0.7045, 0.8094, 0.7086, 0.8094, 0.7098, 0.9216, 0.7017, 0.9219, 0.7005, 0.8094, 0.7045, 0.8094, 0.7057, 0.9217, 0.6976, 0.922, 0.6964, 0.8093, 0.7005, 0.8094, 0.7017, 0.9219, 0.6935, 0.9221, 0.6923, 0.8093, 0.6964, 0.8093, 0.6976, 0.922, 0.6894, 0.9223, 0.6882, 0.8093, 0.6923, 0.8093, 0.6935, 0.9221, 0.6854, 0.9224, 0.6841, 0.8092, 0.6882, 0.8093, 0.6894, 0.9223, 0.6813, 0.9225, 0.68, 0.8092, 0.6841, 0.8092, 0.6854, 0.9224, 0.6772, 0.9227, 0.6759, 0.8092, 0.68, 0.8092, 0.6813, 0.9225, 0.6731, 0.9228, 0.6717, 0.8092, 0.6759, 0.8092, 0.6772, 0.9227, 0.6689, 0.924, 0.6675, 0.8097, 0.6717, 0.8092, 0.6731, 0.9228, 0.7942, 0.9121, 0.7936, 0.8002, 0.7977, 0.7994, 0.7982, 0.9114, 0.7902, 0.912, 0.7895, 0.8005, 0.7936, 0.8002, 0.7942, 0.9121, 0.7863, 0.9128, 0.7855, 0.8013, 0.7895, 0.8005, 0.7902, 0.912, 0.7823, 0.9127, 0.7814, 0.8017, 0.7855, 0.8013, 0.7863, 0.9128, 0.7783, 0.9136, 0.7774, 0.8025, 0.7814, 0.8017, 0.7823, 0.9127, 0.7743, 0.9145, 0.7734, 0.8033, 0.7774, 0.8025, 0.7783, 0.9136, 0.7703, 0.9155, 0.7694, 0.8041, 0.7734, 0.8033, 0.7743, 0.9145, 0.7663, 0.9164, 0.7654, 0.8049, 0.7694, 0.8041, 0.7703, 0.9155, 0.7623, 0.9173, 0.7613, 0.8057, 0.7654, 0.8049, 0.7663, 0.9164, 0.7583, 0.9183, 0.7573, 0.8065, 0.7613, 0.8057, 0.7623, 0.9173, 0.7542, 0.9193, 0.7532, 0.8073, 0.7573, 0.8065, 0.7583, 0.9183, 0.7502, 0.9203, 0.7492, 0.808, 0.7532, 0.8073, 0.7542, 0.9193, 0.2988, 0.08347, 0.2914, 0.07741, 0.2927, 0.07609, 0.2988, 0.08347, 0.2903, 0.07897, 0.2914, 0.07741, 0.2988, 0.08347, 0.2896, 0.0807, 0.2903, 0.07897, 0.2988, 0.08347, 0.2893, 0.08254, 0.2896, 0.0807, 0.2988, 0.08347, 0.2893, 0.08441, 0.2893, 0.08254, 0.2988, 0.08347, 0.2896, 0.08625, 0.2893, 0.08441, 0.2988, 0.08347, 0.2903, 0.08798, 0.2896, 0.08625, 0.2988, 0.08347, 0.2914, 0.08954, 0.2903, 0.08798, 0.2988, 0.08347, 0.2927, 0.09086, 0.2914, 0.08954, 0.2988, 0.08347, 0.2943, 0.0919, 0.2927, 0.09086, 0.2988, 0.08347, 0.296, 0.09262, 0.2943, 0.0919, 0.2988, 0.08347, 0.2978, 0.09298, 0.296, 0.09262, 0.2988, 0.08347, 0.2997, 0.09298, 0.2978, 0.09298, 0.2988, 0.08347, 0.3015, 0.09262, 0.2997, 0.09298, 0.2988, 0.08347, 0.3033, 0.0919, 0.3015, 0.09262, 0.2988, 0.08347, 0.3048, 0.09086, 0.3033, 0.0919, 0.2988, 0.08347, 0.3062, 0.08954, 0.3048, 0.09086, 0.2988, 0.08347, 0.3072, 0.08798, 0.3062, 0.08954, 0.2988, 0.08347, 0.3079, 0.08625, 0.3072, 0.08798, 0.2988, 0.08347, 0.3083, 0.08441, 0.3079, 0.08625, 0.2988, 0.08347, 0.3083, 0.08254, 0.3083, 0.08441, 0.2988, 0.08347, 0.3079, 0.0807, 0.3083, 0.08254, 0.2988, 0.08347, 0.3072, 0.07897, 0.3079, 0.0807, 0.2988, 0.08347, 0.3062, 0.07741, 0.3072, 0.07897, 0.2988, 0.08347, 0.3048, 0.07609, 0.3062, 0.07741, 0.2988, 0.08347, 0.3033, 0.07505, 0.3048, 0.07609, 0.2988, 0.08347, 0.3015, 0.07433, 0.3033, 0.07505, 0.2988, 0.08347, 0.2997, 0.07396, 0.3015, 0.07433, 0.2988, 0.08347, 0.2978, 0.07396, 0.2997, 0.07396, 0.2988, 0.08347, 0.296, 0.07433, 0.2978, 0.07396, 0.2988, 0.08347, 0.2943, 0.07505, 0.296, 0.07433, 0.2988, 0.08347, 0.2927, 0.07609, 0.2943, 0.07505, 0.7532, 0.8073, 0.7492, 0.808, 0.7491, 0.6957, 0.7531, 0.6951, 0.7573, 0.8065, 0.7532, 0.8073, 0.7531, 0.6951, 0.757, 0.6944, 0.7613, 0.8057, 0.7573, 0.8065, 0.757, 0.6944, 0.761, 0.6937, 0.7654, 0.8049, 0.7613, 0.8057, 0.761, 0.6937, 0.7649, 0.6929, 0.7694, 0.8041, 0.7654, 0.8049, 0.7649, 0.6929, 0.7689, 0.6921, 0.7734, 0.8033, 0.7694, 0.8041, 0.7689, 0.6921, 0.7729, 0.6912, 0.7774, 0.8025, 0.7734, 0.8033, 0.7729, 0.6912, 0.7768, 0.6904, 0.7814, 0.8017, 0.7774, 0.8025, 0.7768, 0.6904, 0.7808, 0.6894, 0.7855, 0.8013, 0.7814, 0.8017, 0.7808, 0.6894, 0.7848, 0.6885, 0.7895, 0.8005, 0.7855, 0.8013, 0.7848, 0.6885, 0.7889, 0.6875, 0.7936, 0.8002, 0.7895, 0.8005, 0.7889, 0.6875, 0.7929, 0.6865, 0.7977, 0.7994, 0.7936, 0.8002, 0.7929, 0.6865, 0.7969, 0.6854, 0.6717, 0.8092, 0.6675, 0.8097, 0.6687, 0.6923, 0.673, 0.6929, 0.6759, 0.8092, 0.6717, 0.8092, 0.673, 0.6929, 0.6772, 0.6934, 0.68, 0.8092, 0.6759, 0.8092, 0.6772, 0.6934, 0.6814, 0.694, 0.6841, 0.8092, 0.68, 0.8092, 0.6814, 0.694, 0.6855, 0.6945, 0.6882, 0.8093, 0.6841, 0.8092, 0.6855, 0.6945, 0.6896, 0.6951, 0.6923, 0.8093, 0.6882, 0.8093, 0.6896, 0.6951, 0.6937, 0.6956, 0.6964, 0.8093, 0.6923, 0.8093, 0.6937, 0.6956, 0.6977, 0.6961, 0.7005, 0.8094, 0.6964, 0.8093, 0.6977, 0.6961, 0.7018, 0.6965, 0.7045, 0.8094, 0.7005, 0.8094, 0.7018, 0.6965, 0.7058, 0.6969, 0.7086, 0.8094, 0.7045, 0.8094, 0.7058, 0.6969, 0.7098, 0.6972, 0.7127, 0.8094, 0.7086, 0.8094, 0.7098, 0.6972, 0.7137, 0.6974, 0.7167, 0.8093, 0.7127, 0.8094, 0.7137, 0.6974, 0.7177, 0.6976, 0.7208, 0.8093, 0.7167, 0.8093, 0.7177, 0.6976, 0.7216, 0.6976, 0.7248, 0.8092, 0.7208, 0.8093, 0.7216, 0.6976, 0.7256, 0.6976, 0.7289, 0.809, 0.7248, 0.8092, 0.7256, 0.6976, 0.7295, 0.6975, 0.7329, 0.8089, 0.7289, 0.809, 0.7295, 0.6975, 0.7334, 0.6973, 0.737, 0.8087, 0.7329, 0.8089, 0.7334, 0.6973, 0.7374, 0.6971, 0.741, 0.8085, 0.737, 0.8087, 0.7374, 0.6971, 0.7413, 0.6967, 0.7451, 0.8083, 0.741, 0.8085, 0.7413, 0.6967, 0.7452, 0.6962, 0.7492, 0.808, 0.7451, 0.8083, 0.7452, 0.6962, 0.7491, 0.6957, 0.846, 0.1538, 0.8503, 0.1545, 0.8487, 0.2724, 0.8445, 0.2725, 0.8503, 0.1545, 0.8545, 0.1551, 0.8528, 0.2723, 0.8487, 0.2724, 0.8545, 0.1551, 0.8588, 0.1557, 0.857, 0.2722, 0.8528, 0.2723, 0.8588, 0.1557, 0.863, 0.1564, 0.8611, 0.2723, 0.857, 0.2722, 0.863, 0.1564, 0.8672, 0.1571, 0.8652, 0.2724, 0.8611, 0.2723, 0.8672, 0.1571, 0.8713, 0.1578, 0.8692, 0.2726, 0.8652, 0.2724, 0.8713, 0.1578, 0.8755, 0.1585, 0.8733, 0.2729, 0.8692, 0.2726, 0.8755, 0.1585, 0.8797, 0.1593, 0.8773, 0.2733, 0.8733, 0.2729, 0.8797, 0.1593, 0.8838, 0.1601, 0.8814, 0.2738, 0.8773, 0.2733, 0.8838, 0.1601, 0.8879, 0.1609, 0.8854, 0.2744, 0.8814, 0.2738, 0.8879, 0.1609, 0.892, 0.1618, 0.8894, 0.2751, 0.8854, 0.2744, 0.892, 0.1618, 0.8961, 0.1627, 0.8934, 0.2759, 0.8894, 0.2751, 0.8961, 0.1627, 0.9003, 0.1636, 0.8974, 0.2767, 0.8934, 0.2759, 0.9003, 0.1636, 0.9043, 0.1646, 0.9014, 0.2776, 0.8974, 0.2767, 0.9043, 0.1646, 0.9084, 0.1656, 0.9054, 0.2786, 0.9014, 0.2776, 0.9084, 0.1656, 0.9125, 0.1666, 0.9094, 0.2797, 0.9054, 0.2786, 0.9125, 0.1666, 0.9166, 0.1677, 0.9134, 0.2808, 0.9094, 0.2797, 0.9166, 0.1677, 0.9207, 0.1687, 0.9175, 0.2819, 0.9134, 0.2808, 0.9207, 0.1687, 0.9248, 0.1698, 0.9215, 0.2831, 0.9175, 0.2819, 0.9248, 0.1698, 0.9289, 0.1709, 0.9255, 0.2844, 0.9215, 0.2831, 0.9289, 0.1709, 0.9329, 0.1721, 0.9296, 0.2857, 0.9255, 0.2844, 0.9329, 0.1721, 0.937, 0.1732, 0.9337, 0.287, 0.9296, 0.2857, 0.937, 0.1732, 0.9411, 0.1739, 0.9378, 0.2883, 0.9337, 0.287, 0.9411, 0.1739, 0.9452, 0.1745, 0.9419, 0.2896, 0.9378, 0.2883, 0.9452, 0.1745, 0.9494, 0.1752, 0.946, 0.291, 0.9419, 0.2896, 0.9494, 0.1752, 0.9535, 0.1759, 0.9501, 0.2924, 0.946, 0.291, 0.9535, 0.1759, 0.9578, 0.1766, 0.9543, 0.2938, 0.9501, 0.2924, 0.8245, 0.153, 0.8288, 0.1532, 0.8274, 0.2736, 0.823, 0.2739, 0.8288, 0.1532, 0.8331, 0.1534, 0.8317, 0.2733, 0.8274, 0.2736, 0.8331, 0.1534, 0.8374, 0.1535, 0.836, 0.273, 0.8317, 0.2733, 0.8374, 0.1535, 0.8417, 0.1537, 0.8403, 0.2728, 0.836, 0.273, 0.8417, 0.1537, 0.846, 0.1538, 0.8445, 0.2725, 0.8403, 0.2728, 0.8403, 0.2728, 0.8445, 0.2725, 0.8445, 0.3887, 0.8404, 0.3903, 0.836, 0.273, 0.8403, 0.2728, 0.8404, 0.3903, 0.8362, 0.3921, 0.8317, 0.2733, 0.836, 0.273, 0.8362, 0.3921, 0.8319, 0.3939, 0.8274, 0.2736, 0.8317, 0.2733, 0.8319, 0.3939, 0.8276, 0.3958, 0.823, 0.2739, 0.8274, 0.2736, 0.8276, 0.3958, 0.8231, 0.3977, 0.9501, 0.2924, 0.9543, 0.2938, 0.9491, 0.4093, 0.9451, 0.4071, 0.946, 0.291, 0.9501, 0.2924, 0.9451, 0.4071, 0.941, 0.4051, 0.9419, 0.2896, 0.946, 0.291, 0.941, 0.4051, 0.937, 0.4032, 0.9378, 0.2883, 0.9419, 0.2896, 0.937, 0.4032, 0.9331, 0.4013, 0.9337, 0.287, 0.9378, 0.2883, 0.9331, 0.4013, 0.9291, 0.3995, 0.9296, 0.2857, 0.9337, 0.287, 0.9291, 0.3995, 0.9252, 0.3977, 0.9255, 0.2844, 0.9296, 0.2857, 0.9252, 0.3977, 0.9212, 0.3959, 0.9215, 0.2831, 0.9255, 0.2844, 0.9212, 0.3959, 0.9173, 0.3942, 0.9175, 0.2819, 0.9215, 0.2831, 0.9173, 0.3942, 0.9134, 0.3926, 0.9134, 0.2808, 0.9175, 0.2819, 0.9134, 0.3926, 0.9096, 0.391, 0.9094, 0.2797, 0.9134, 0.2808, 0.9096, 0.391, 0.9057, 0.3894, 0.9054, 0.2786, 0.9094, 0.2797, 0.9057, 0.3894, 0.9019, 0.388, 0.9014, 0.2776, 0.9054, 0.2786, 0.9019, 0.388, 0.8981, 0.3866, 0.8974, 0.2767, 0.9014, 0.2776, 0.8981, 0.3866, 0.8943, 0.3854, 0.8934, 0.2759, 0.8974, 0.2767, 0.8943, 0.3854, 0.8905, 0.3844, 0.8894, 0.2751, 0.8934, 0.2759, 0.8905, 0.3844, 0.8868, 0.3835, 0.8854, 0.2744, 0.8894, 0.2751, 0.8868, 0.3835, 0.883, 0.3829, 0.8814, 0.2738, 0.8854, 0.2744, 0.883, 0.3829, 0.8793, 0.3825, 0.8773, 0.2733, 0.8814, 0.2738, 0.8793, 0.3825, 0.8755, 0.3823, 0.8733, 0.2729, 0.8773, 0.2733, 0.8755, 0.3823, 0.8717, 0.3823, 0.8692, 0.2726, 0.8733, 0.2729, 0.8717, 0.3823, 0.868, 0.3826, 0.8652, 0.2724, 0.8692, 0.2726, 0.868, 0.3826, 0.8641, 0.3831, 0.8611, 0.2723, 0.8652, 0.2724, 0.8641, 0.3831, 0.8603, 0.3838, 0.857, 0.2722, 0.8611, 0.2723, 0.8603, 0.3838, 0.8564, 0.3847, 0.8528, 0.2723, 0.857, 0.2722, 0.8564, 0.3847, 0.8525, 0.3859, 0.8487, 0.2724, 0.8528, 0.2723, 0.8525, 0.3859, 0.8485, 0.3872, 0.8445, 0.2725, 0.8487, 0.2724, 0.8485, 0.3872, 0.8445, 0.3887, 0.7491, 0.6957, 0.7452, 0.6962, 0.7454, 0.5886, 0.7492, 0.5876, 0.7452, 0.6962, 0.7413, 0.6967, 0.7417, 0.5894, 0.7454, 0.5886, 0.7413, 0.6967, 0.7374, 0.6971, 0.738, 0.5901, 0.7417, 0.5894, 0.7374, 0.6971, 0.7334, 0.6973, 0.7343, 0.5906, 0.738, 0.5901, 0.7334, 0.6973, 0.7295, 0.6975, 0.7306, 0.5909, 0.7343, 0.5906, 0.7295, 0.6975, 0.7256, 0.6976, 0.7269, 0.591, 0.7306, 0.5909, 0.7256, 0.6976, 0.7216, 0.6976, 0.7232, 0.591, 0.7269, 0.591, 0.7216, 0.6976, 0.7177, 0.6976, 0.7195, 0.5907, 0.7232, 0.591, 0.7177, 0.6976, 0.7137, 0.6974, 0.7158, 0.5901, 0.7195, 0.5907, 0.7137, 0.6974, 0.7098, 0.6972, 0.7121, 0.5894, 0.7158, 0.5901, 0.7098, 0.6972, 0.7058, 0.6969, 0.7083, 0.5884, 0.7121, 0.5894, 0.7058, 0.6969, 0.7018, 0.6965, 0.7045, 0.5873, 0.7083, 0.5884, 0.7018, 0.6965, 0.6977, 0.6961, 0.7007, 0.5859, 0.7045, 0.5873, 0.6977, 0.6961, 0.6937, 0.6956, 0.6968, 0.5844, 0.7007, 0.5859, 0.6937, 0.6956, 0.6896, 0.6951, 0.6929, 0.5827, 0.6968, 0.5844, 0.6896, 0.6951, 0.6855, 0.6945, 0.6889, 0.5809, 0.6929, 0.5827, 0.6855, 0.6945, 0.6814, 0.694, 0.6849, 0.579, 0.6889, 0.5809, 0.6814, 0.694, 0.6772, 0.6934, 0.6807, 0.5771, 0.6849, 0.579, 0.6772, 0.6934, 0.673, 0.6929, 0.6765, 0.5751, 0.6807, 0.5771, 0.673, 0.6929, 0.6687, 0.6923, 0.6722, 0.5731, 0.6765, 0.5751, 0.7969, 0.6854, 0.7929, 0.6865, 0.7915, 0.5739, 0.7955, 0.5723, 0.7929, 0.6865, 0.7889, 0.6875, 0.7876, 0.5753, 0.7915, 0.5739, 0.7889, 0.6875, 0.7848, 0.6885, 0.7837, 0.5767, 0.7876, 0.5753, 0.7848, 0.6885, 0.7808, 0.6894, 0.7798, 0.5781, 0.7837, 0.5767, 0.7808, 0.6894, 0.7768, 0.6904, 0.7759, 0.5794, 0.7798, 0.5781, 0.7768, 0.6904, 0.7729, 0.6912, 0.7721, 0.5806, 0.7759, 0.5794, 0.7729, 0.6912, 0.7689, 0.6921, 0.7682, 0.5819, 0.7721, 0.5806, 0.7689, 0.6921, 0.7649, 0.6929, 0.7644, 0.5831, 0.7682, 0.5819, 0.7649, 0.6929, 0.761, 0.6937, 0.7605, 0.5843, 0.7644, 0.5831, 0.761, 0.6937, 0.757, 0.6944, 0.7567, 0.5854, 0.7605, 0.5843, 0.757, 0.6944, 0.7531, 0.6951, 0.7529, 0.5866, 0.7567, 0.5854, 0.7531, 0.6951, 0.7491, 0.6957, 0.7492, 0.5876, 0.7529, 0.5866, 0.7529, 0.5866, 0.7492, 0.5876, 0.7479, 0.4847, 0.7515, 0.4818, 0.7567, 0.5854, 0.7529, 0.5866, 0.7515, 0.4818, 0.7553, 0.4792, 0.7605, 0.5843, 0.7567, 0.5854, 0.7553, 0.4792, 0.7591, 0.477, 0.7644, 0.5831, 0.7605, 0.5843, 0.7591, 0.477, 0.7629, 0.4752, 0.7682, 0.5819, 0.7644, 0.5831, 0.7629, 0.4752, 0.7666, 0.4739, 0.7721, 0.5806, 0.7682, 0.5819, 0.7666, 0.4739, 0.7704, 0.4729, 0.7759, 0.5794, 0.7721, 0.5806, 0.7704, 0.4729, 0.7741, 0.472, 0.7798, 0.5781, 0.7759, 0.5794, 0.7741, 0.472, 0.7778, 0.4712, 0.7837, 0.5767, 0.7798, 0.5781, 0.7778, 0.4712, 0.7815, 0.47, 0.7876, 0.5753, 0.7837, 0.5767, 0.7815, 0.47, 0.7852, 0.4688, 0.7915, 0.5739, 0.7876, 0.5753, 0.7852, 0.4688, 0.7888, 0.4676, 0.7955, 0.5723, 0.7915, 0.5739, 0.7888, 0.4676, 0.7925, 0.4662, 0.6765, 0.5751, 0.6722, 0.5731, 0.6798, 0.4542, 0.684, 0.4596, 0.6807, 0.5771, 0.6765, 0.5751, 0.684, 0.4596, 0.688, 0.4647, 0.6849, 0.579, 0.6807, 0.5771, 0.688, 0.4647, 0.6918, 0.4697, 0.6889, 0.5809, 0.6849, 0.579, 0.6918, 0.4697, 0.6955, 0.4746, 0.6929, 0.5827, 0.6889, 0.5809, 0.6955, 0.4746, 0.6991, 0.4793, 0.6968, 0.5844, 0.6929, 0.5827, 0.6991, 0.4793, 0.7026, 0.4836, 0.7007, 0.5859, 0.6968, 0.5844, 0.7026, 0.4836, 0.7059, 0.4873, 0.7045, 0.5873, 0.7007, 0.5859, 0.7059, 0.4873, 0.7092, 0.4906, 0.7083, 0.5884, 0.7045, 0.5873, 0.7092, 0.4906, 0.7123, 0.4933, 0.7121, 0.5894, 0.7083, 0.5884, 0.7123, 0.4933, 0.7155, 0.4952, 0.7158, 0.5901, 0.7121, 0.5894, 0.7155, 0.4952, 0.7185, 0.4966, 0.7195, 0.5907, 0.7158, 0.5901, 0.7185, 0.4966, 0.7216, 0.4973, 0.7232, 0.591, 0.7195, 0.5907, 0.7216, 0.4973, 0.7247, 0.4976, 0.7269, 0.591, 0.7232, 0.591, 0.7247, 0.4976, 0.7278, 0.4972, 0.7306, 0.5909, 0.7269, 0.591, 0.7278, 0.4972, 0.7309, 0.4963, 0.7343, 0.5906, 0.7306, 0.5909, 0.7309, 0.4963, 0.7341, 0.4948, 0.738, 0.5901, 0.7343, 0.5906, 0.7341, 0.4948, 0.7374, 0.4928, 0.7417, 0.5894, 0.738, 0.5901, 0.7374, 0.4928, 0.7407, 0.4904, 0.7454, 0.5886, 0.7417, 0.5894, 0.7407, 0.4904, 0.7442, 0.4876, 0.7492, 0.5876, 0.7454, 0.5886, 0.7442, 0.4876, 0.7479, 0.4847, 0.8445, 0.3887, 0.8485, 0.3872, 0.8521, 0.4934, 0.8485, 0.4977, 0.8485, 0.3872, 0.8525, 0.3859, 0.8556, 0.4894, 0.8521, 0.4934, 0.8525, 0.3859, 0.8564, 0.3847, 0.859, 0.4859, 0.8556, 0.4894, 0.8564, 0.3847, 0.8603, 0.3838, 0.8623, 0.4829, 0.859, 0.4859, 0.8603, 0.3838, 0.8641, 0.3831, 0.8655, 0.4805, 0.8623, 0.4829, 0.8641, 0.3831, 0.868, 0.3826, 0.8687, 0.4788, 0.8655, 0.4805, 0.868, 0.3826, 0.8717, 0.3823, 0.8718, 0.4777, 0.8687, 0.4788, 0.8717, 0.3823, 0.8755, 0.3823, 0.8749, 0.4772, 0.8718, 0.4777, 0.8755, 0.3823, 0.8793, 0.3825, 0.878, 0.4772, 0.8749, 0.4772, 0.8793, 0.3825, 0.883, 0.3829, 0.8811, 0.4778, 0.878, 0.4772, 0.883, 0.3829, 0.8868, 0.3835, 0.8843, 0.479, 0.8811, 0.4778, 0.8868, 0.3835, 0.8905, 0.3844, 0.8875, 0.4809, 0.8843, 0.479, 0.8905, 0.3844, 0.8943, 0.3854, 0.8908, 0.4833, 0.8875, 0.4809, 0.8943, 0.3854, 0.8981, 0.3866, 0.8942, 0.4861, 0.8908, 0.4833, 0.8981, 0.3866, 0.9019, 0.388, 0.8978, 0.4892, 0.8942, 0.4861, 0.9019, 0.388, 0.9057, 0.3894, 0.9014, 0.4926, 0.8978, 0.4892, 0.9057, 0.3894, 0.9096, 0.391, 0.9051, 0.4959, 0.9014, 0.4926, 0.9096, 0.391, 0.9134, 0.3926, 0.9089, 0.4991, 0.9051, 0.4959, 0.9134, 0.3926, 0.9173, 0.3942, 0.9127, 0.5018, 0.9089, 0.4991, 0.9173, 0.3942, 0.9212, 0.3959, 0.9165, 0.5041, 0.9127, 0.5018, 0.9212, 0.3959, 0.9252, 0.3977, 0.9202, 0.506, 0.9165, 0.5041, 0.9252, 0.3977, 0.9291, 0.3995, 0.924, 0.5076, 0.9202, 0.506, 0.9291, 0.3995, 0.9331, 0.4013, 0.9277, 0.5091, 0.924, 0.5076, 0.9331, 0.4013, 0.937, 0.4032, 0.9314, 0.5107, 0.9277, 0.5091, 0.937, 0.4032, 0.941, 0.4051, 0.9351, 0.5126, 0.9314, 0.5107, 0.941, 0.4051, 0.9451, 0.4071, 0.9388, 0.5148, 0.9351, 0.5126, 0.9451, 0.4071, 0.9491, 0.4093, 0.9425, 0.5173, 0.9388, 0.5148, 0.8231, 0.3977, 0.8276, 0.3958, 0.833, 0.5161, 0.8286, 0.5213, 0.8276, 0.3958, 0.8319, 0.3939, 0.837, 0.5114, 0.833, 0.5161, 0.8319, 0.3939, 0.8362, 0.3921, 0.8409, 0.5068, 0.837, 0.5114, 0.8362, 0.3921, 0.8404, 0.3903, 0.8448, 0.5022, 0.8409, 0.5068, 0.8404, 0.3903, 0.8445, 0.3887, 0.8485, 0.4977, 0.8448, 0.5022, 0.8448, 0.5022, 0.8485, 0.4977, 0.8551, 0.55, 0.8521, 0.552, 0.8409, 0.5068, 0.8448, 0.5022, 0.8521, 0.552, 0.8488, 0.5539, 0.837, 0.5114, 0.8409, 0.5068, 0.8488, 0.5539, 0.8452, 0.5559, 0.833, 0.5161, 0.837, 0.5114, 0.8452, 0.5559, 0.8414, 0.5582, 0.8286, 0.5213, 0.833, 0.5161, 0.8414, 0.5582, 0.8375, 0.5612, 0.9388, 0.5148, 0.9425, 0.5173, 0.9429, 0.5575, 0.939, 0.5567, 0.9351, 0.5126, 0.9388, 0.5148, 0.939, 0.5567, 0.9346, 0.5559, 0.9314, 0.5107, 0.9351, 0.5126, 0.9346, 0.5559, 0.9298, 0.5552, 0.9277, 0.5091, 0.9314, 0.5107, 0.9298, 0.5552, 0.925, 0.5538, 0.924, 0.5076, 0.9277, 0.5091, 0.925, 0.5538, 0.9201, 0.5527, 0.9202, 0.506, 0.924, 0.5076, 0.9201, 0.5527, 0.9153, 0.5518, 0.9165, 0.5041, 0.9202, 0.506, 0.9153, 0.5518, 0.9107, 0.5512, 0.9127, 0.5018, 0.9165, 0.5041, 0.9107, 0.5512, 0.9064, 0.5506, 0.9089, 0.4991, 0.9127, 0.5018, 0.9064, 0.5506, 0.9026, 0.5498, 0.9051, 0.4959, 0.9089, 0.4991, 0.9026, 0.5498, 0.8991, 0.5487, 0.9014, 0.4926, 0.9051, 0.4959, 0.8991, 0.5487, 0.8959, 0.5472, 0.8978, 0.4892, 0.9014, 0.4926, 0.8959, 0.5472, 0.893, 0.5454, 0.8942, 0.4861, 0.8978, 0.4892, 0.893, 0.5454, 0.8902, 0.5437, 0.8908, 0.4833, 0.8942, 0.4861, 0.8902, 0.5437, 0.8876, 0.5422, 0.8875, 0.4809, 0.8908, 0.4833, 0.8876, 0.5422, 0.8851, 0.5408, 0.8843, 0.479, 0.8875, 0.4809, 0.8851, 0.5408, 0.8826, 0.5398, 0.8811, 0.4778, 0.8843, 0.479, 0.8826, 0.5398, 0.8801, 0.539, 0.878, 0.4772, 0.8811, 0.4778, 0.8801, 0.539, 0.8777, 0.5384, 0.8749, 0.4772, 0.878, 0.4772, 0.8777, 0.5384, 0.8753, 0.5382, 0.8718, 0.4777, 0.8749, 0.4772, 0.8753, 0.5382, 0.8729, 0.5388, 0.8687, 0.4788, 0.8718, 0.4777, 0.8729, 0.5388, 0.8705, 0.5396, 0.8655, 0.4805, 0.8687, 0.4788, 0.8705, 0.5396, 0.8681, 0.5408, 0.8623, 0.4829, 0.8655, 0.4805, 0.8681, 0.5408, 0.8656, 0.5422, 0.859, 0.4859, 0.8623, 0.4829, 0.8656, 0.5422, 0.8631, 0.5439, 0.8556, 0.4894, 0.859, 0.4859, 0.8631, 0.5439, 0.8606, 0.5458, 0.8521, 0.4934, 0.8556, 0.4894, 0.8606, 0.5458, 0.8579, 0.5479, 0.8485, 0.4977, 0.8521, 0.4934, 0.8579, 0.5479, 0.8551, 0.55, 0.7479, 0.4847, 0.7442, 0.4876, 0.7399, 0.4316, 0.7428, 0.4301, 0.7442, 0.4876, 0.7407, 0.4904, 0.7372, 0.433, 0.7399, 0.4316, 0.7407, 0.4904, 0.7374, 0.4928, 0.7346, 0.4343, 0.7372, 0.433, 0.7374, 0.4928, 0.7341, 0.4948, 0.7321, 0.4354, 0.7346, 0.4343, 0.7341, 0.4948, 0.7309, 0.4963, 0.7296, 0.4363, 0.7321, 0.4354, 0.7309, 0.4963, 0.7278, 0.4972, 0.7272, 0.4368, 0.7296, 0.4363, 0.7278, 0.4972, 0.7247, 0.4976, 0.7248, 0.4371, 0.7272, 0.4368, 0.7247, 0.4976, 0.7216, 0.4973, 0.7224, 0.4371, 0.7248, 0.4371, 0.7216, 0.4973, 0.7185, 0.4966, 0.7201, 0.4364, 0.7224, 0.4371, 0.7185, 0.4966, 0.7155, 0.4952, 0.7177, 0.4353, 0.7201, 0.4364, 0.7155, 0.4952, 0.7123, 0.4933, 0.7153, 0.4339, 0.7177, 0.4353, 0.7123, 0.4933, 0.7092, 0.4906, 0.7129, 0.4323, 0.7153, 0.4339, 0.7092, 0.4906, 0.7059, 0.4873, 0.7105, 0.4304, 0.7129, 0.4323, 0.7059, 0.4873, 0.7026, 0.4836, 0.708, 0.4282, 0.7105, 0.4304, 0.7026, 0.4836, 0.6991, 0.4793, 0.7054, 0.4259, 0.708, 0.4282, 0.6991, 0.4793, 0.6955, 0.4746, 0.7026, 0.4234, 0.7054, 0.4259, 0.6955, 0.4746, 0.6918, 0.4697, 0.6997, 0.421, 0.7026, 0.4234, 0.6918, 0.4697, 0.688, 0.4647, 0.6965, 0.4187, 0.6997, 0.421, 0.688, 0.4647, 0.684, 0.4596, 0.693, 0.4162, 0.6965, 0.4187, 0.684, 0.4596, 0.6798, 0.4542, 0.6893, 0.4131, 0.693, 0.4162, 0.7925, 0.4662, 0.7888, 0.4676, 0.7908, 0.4253, 0.7945, 0.4253, 0.7888, 0.4676, 0.7852, 0.4688, 0.7865, 0.4255, 0.7908, 0.4253, 0.7852, 0.4688, 0.7815, 0.47, 0.7818, 0.4256, 0.7865, 0.4255, 0.7815, 0.47, 0.7778, 0.4712, 0.7769, 0.4257, 0.7818, 0.4256, 0.7778, 0.4712, 0.7741, 0.472, 0.772, 0.4265, 0.7769, 0.4257, 0.7741, 0.472, 0.7704, 0.4729, 0.767, 0.427, 0.772, 0.4265, 0.7704, 0.4729, 0.7666, 0.4739, 0.7622, 0.4273, 0.767, 0.427, 0.7666, 0.4739, 0.7629, 0.4752, 0.7576, 0.4275, 0.7622, 0.4273, 0.7629, 0.4752, 0.7591, 0.477, 0.7533, 0.4276, 0.7576, 0.4275, 0.7591, 0.477, 0.7553, 0.4792, 0.7495, 0.428, 0.7533, 0.4276, 0.7553, 0.4792, 0.7515, 0.4818, 0.746, 0.4289, 0.7495, 0.428, 0.7515, 0.4818, 0.7479, 0.4847, 0.7428, 0.4301, 0.746, 0.4289, 0.746, 0.4289, 0.7428, 0.4301, 0.7499, 0.3385, 0.7531, 0.3329, 0.7495, 0.428, 0.746, 0.4289, 0.7531, 0.3329, 0.7561, 0.3278, 0.7533, 0.4276, 0.7495, 0.428, 0.7561, 0.3278, 0.7594, 0.323, 0.7576, 0.4275, 0.7533, 0.4276, 0.7594, 0.323, 0.7629, 0.3185, 0.7622, 0.4273, 0.7576, 0.4275, 0.7629, 0.3185, 0.7665, 0.3145, 0.767, 0.427, 0.7622, 0.4273, 0.7665, 0.3145, 0.7702, 0.3117, 0.772, 0.4265, 0.767, 0.427, 0.7702, 0.3117, 0.774, 0.3099, 0.7769, 0.4257, 0.772, 0.4265, 0.774, 0.3099, 0.7777, 0.3094, 0.7818, 0.4256, 0.7769, 0.4257, 0.7777, 0.3094, 0.7814, 0.3104, 0.7865, 0.4255, 0.7818, 0.4256, 0.7814, 0.3104, 0.7851, 0.3125, 0.7908, 0.4253, 0.7865, 0.4255, 0.7851, 0.3125, 0.7887, 0.3156, 0.7945, 0.4253, 0.7908, 0.4253, 0.7887, 0.3156, 0.7922, 0.3197, 0.693, 0.4162, 0.6893, 0.4131, 0.6848, 0.3204, 0.6881, 0.3241, 0.6965, 0.4187, 0.693, 0.4162, 0.6881, 0.3241, 0.6912, 0.3283, 0.6997, 0.421, 0.6965, 0.4187, 0.6912, 0.3283, 0.694, 0.3329, 0.7026, 0.4234, 0.6997, 0.421, 0.694, 0.3329, 0.697, 0.3382, 0.7054, 0.4259, 0.7026, 0.4234, 0.697, 0.3382, 0.7001, 0.3437, 0.708, 0.4282, 0.7054, 0.4259, 0.7001, 0.3437, 0.7033, 0.3489, 0.7105, 0.4304, 0.708, 0.4282, 0.7033, 0.3489, 0.7066, 0.3533, 0.7129, 0.4323, 0.7105, 0.4304, 0.7066, 0.3533, 0.7098, 0.3568, 0.7153, 0.4339, 0.7129, 0.4323, 0.7098, 0.3568, 0.7131, 0.3594, 0.7177, 0.4353, 0.7153, 0.4339, 0.7131, 0.3594, 0.7164, 0.3612, 0.7201, 0.4364, 0.7177, 0.4353, 0.7164, 0.3612, 0.7196, 0.3624, 0.7224, 0.4371, 0.7201, 0.4364, 0.7196, 0.3624, 0.7229, 0.3631, 0.7248, 0.4371, 0.7224, 0.4371, 0.7229, 0.3631, 0.7263, 0.3627, 0.7272, 0.4368, 0.7248, 0.4371, 0.7263, 0.3627, 0.7296, 0.3617, 0.7296, 0.4363, 0.7272, 0.4368, 0.7296, 0.3617, 0.7329, 0.3601, 0.7321, 0.4354, 0.7296, 0.4363, 0.7329, 0.3601, 0.7363, 0.3576, 0.7346, 0.4343, 0.7321, 0.4354, 0.7363, 0.3576, 0.7397, 0.3542, 0.7372, 0.433, 0.7346, 0.4343, 0.7397, 0.3542, 0.7432, 0.3498, 0.7399, 0.4316, 0.7372, 0.433, 0.7432, 0.3498, 0.7466, 0.3444, 0.7428, 0.4301, 0.7399, 0.4316, 0.7466, 0.3444, 0.7499, 0.3385, 0.8551, 0.55, 0.8579, 0.5479, 0.8519, 0.6316, 0.8487, 0.6372, 0.8579, 0.5479, 0.8606, 0.5458, 0.8553, 0.6266, 0.8519, 0.6316, 0.8606, 0.5458, 0.8631, 0.5439, 0.8586, 0.6223, 0.8553, 0.6266, 0.8631, 0.5439, 0.8656, 0.5422, 0.862, 0.619, 0.8586, 0.6223, 0.8656, 0.5422, 0.8681, 0.5408, 0.8653, 0.6166, 0.862, 0.619, 0.8681, 0.5408, 0.8705, 0.5396, 0.8686, 0.6149, 0.8653, 0.6166, 0.8705, 0.5396, 0.8729, 0.5388, 0.872, 0.6139, 0.8686, 0.6149, 0.8729, 0.5388, 0.8753, 0.5382, 0.8754, 0.6135, 0.872, 0.6139, 0.8753, 0.5382, 0.8777, 0.5384, 0.8787, 0.6141, 0.8754, 0.6135, 0.8777, 0.5384, 0.8801, 0.539, 0.8821, 0.6153, 0.8787, 0.6141, 0.8801, 0.539, 0.8826, 0.5398, 0.8855, 0.6172, 0.8821, 0.6153, 0.8826, 0.5398, 0.8851, 0.5408, 0.8889, 0.6199, 0.8855, 0.6172, 0.8851, 0.5408, 0.8876, 0.5422, 0.8923, 0.6235, 0.8889, 0.6199, 0.8876, 0.5422, 0.8902, 0.5437, 0.8958, 0.6283, 0.8923, 0.6235, 0.8902, 0.5437, 0.893, 0.5454, 0.8992, 0.6339, 0.8958, 0.6283, 0.893, 0.5454, 0.8959, 0.5472, 0.9026, 0.64, 0.8992, 0.6339, 0.8959, 0.5472, 0.8991, 0.5487, 0.9058, 0.6458, 0.9026, 0.64, 0.8991, 0.5487, 0.9026, 0.5498, 0.9088, 0.6511, 0.9058, 0.6458, 0.9026, 0.5498, 0.9064, 0.5506, 0.9121, 0.6561, 0.9088, 0.6511, 0.9064, 0.5506, 0.9107, 0.5512, 0.9156, 0.6608, 0.9121, 0.6561, 0.9107, 0.5512, 0.9153, 0.5518, 0.9192, 0.6648, 0.9156, 0.6608, 0.9153, 0.5518, 0.9201, 0.5527, 0.9229, 0.6679, 0.9192, 0.6648, 0.9201, 0.5527, 0.925, 0.5538, 0.9266, 0.6697, 0.9229, 0.6679, 0.925, 0.5538, 0.9298, 0.5552, 0.9304, 0.6704, 0.9266, 0.6697, 0.9298, 0.5552, 0.9346, 0.5559, 0.9341, 0.6696, 0.9304, 0.6704, 0.9346, 0.5559, 0.939, 0.5567, 0.9378, 0.6676, 0.9341, 0.6696, 0.939, 0.5567, 0.9429, 0.5575, 0.9414, 0.6647, 0.9378, 0.6676, 0.8375, 0.5612, 0.8414, 0.5582, 0.8361, 0.6547, 0.8325, 0.6576, 0.8414, 0.5582, 0.8452, 0.5559, 0.8395, 0.6511, 0.8361, 0.6547, 0.8452, 0.5559, 0.8488, 0.5539, 0.8426, 0.6469, 0.8395, 0.6511, 0.8488, 0.5539, 0.8521, 0.552, 0.8456, 0.6423, 0.8426, 0.6469, 0.8521, 0.552, 0.8551, 0.55, 0.8487, 0.6372, 0.8456, 0.6423, 0.8456, 0.6423, 0.8487, 0.6372, 0.8479, 0.7194, 0.8451, 0.7162, 0.8426, 0.6469, 0.8456, 0.6423, 0.8451, 0.7162, 0.8423, 0.7135, 0.8395, 0.6511, 0.8426, 0.6469, 0.8423, 0.7135, 0.8397, 0.7108, 0.8361, 0.6547, 0.8395, 0.6511, 0.8397, 0.7108, 0.8366, 0.7074, 0.8325, 0.6576, 0.8361, 0.6547, 0.8366, 0.7074, 0.8331, 0.705, 0.9378, 0.6676, 0.9414, 0.6647, 0.9424, 0.7098, 0.9386, 0.7095, 0.9341, 0.6696, 0.9378, 0.6676, 0.9386, 0.7095, 0.9346, 0.7095, 0.9304, 0.6704, 0.9341, 0.6696, 0.9346, 0.7095, 0.9305, 0.7099, 0.9266, 0.6697, 0.9304, 0.6704, 0.9305, 0.7099, 0.9263, 0.7108, 0.9229, 0.6679, 0.9266, 0.6697, 0.9263, 0.7108, 0.9222, 0.7116, 0.9192, 0.6648, 0.9229, 0.6679, 0.9222, 0.7116, 0.9182, 0.7135, 0.9156, 0.6608, 0.9192, 0.6648, 0.9182, 0.7135, 0.9145, 0.7159, 0.9121, 0.6561, 0.9156, 0.6608, 0.9145, 0.7159, 0.9111, 0.7184, 0.9088, 0.6511, 0.9121, 0.6561, 0.9111, 0.7184, 0.9083, 0.721, 0.9058, 0.6458, 0.9088, 0.6511, 0.9083, 0.721, 0.9053, 0.7229, 0.9026, 0.64, 0.9058, 0.6458, 0.9053, 0.7229, 0.9023, 0.7254, 0.8992, 0.6339, 0.9026, 0.64, 0.9023, 0.7254, 0.8992, 0.7267, 0.8958, 0.6283, 0.8992, 0.6339, 0.8992, 0.7267, 0.8959, 0.7279, 0.8923, 0.6235, 0.8958, 0.6283, 0.8959, 0.7279, 0.8926, 0.7285, 0.8889, 0.6199, 0.8923, 0.6235, 0.8926, 0.7285, 0.8891, 0.7287, 0.8855, 0.6172, 0.8889, 0.6199, 0.8891, 0.7287, 0.8856, 0.7285, 0.8821, 0.6153, 0.8855, 0.6172, 0.8856, 0.7285, 0.882, 0.7277, 0.8787, 0.6141, 0.8821, 0.6153, 0.882, 0.7277, 0.8784, 0.7274, 0.8754, 0.6135, 0.8787, 0.6141, 0.8784, 0.7274, 0.8748, 0.7271, 0.872, 0.6139, 0.8754, 0.6135, 0.8748, 0.7271, 0.8712, 0.7264, 0.8686, 0.6149, 0.872, 0.6139, 0.8712, 0.7264, 0.8677, 0.7263, 0.8653, 0.6166, 0.8686, 0.6149, 0.8677, 0.7263, 0.8642, 0.7261, 0.862, 0.619, 0.8653, 0.6166, 0.8642, 0.7261, 0.8607, 0.7252, 0.8586, 0.6223, 0.862, 0.619, 0.8607, 0.7252, 0.8573, 0.7247, 0.8553, 0.6266, 0.8586, 0.6223, 0.8573, 0.7247, 0.854, 0.7237, 0.8519, 0.6316, 0.8553, 0.6266, 0.854, 0.7237, 0.8509, 0.7216, 0.8487, 0.6372, 0.8519, 0.6316, 0.8509, 0.7216, 0.8479, 0.7194, 0.7499, 0.3385, 0.7466, 0.3444, 0.7468, 0.2524, 0.7499, 0.2542, 0.7466, 0.3444, 0.7432, 0.3498, 0.7436, 0.2513, 0.7468, 0.2524, 0.7432, 0.3498, 0.7397, 0.3542, 0.7402, 0.2509, 0.7436, 0.2513, 0.7397, 0.3542, 0.7363, 0.3576, 0.7369, 0.2509, 0.7402, 0.2509, 0.7363, 0.3576, 0.7329, 0.3601, 0.7334, 0.2511, 0.7369, 0.2509, 0.7329, 0.3601, 0.7296, 0.3617, 0.7299, 0.2514, 0.7334, 0.2511, 0.7296, 0.3617, 0.7263, 0.3627, 0.7264, 0.2517, 0.7299, 0.2514, 0.7263, 0.3627, 0.7229, 0.3631, 0.7229, 0.2521, 0.7264, 0.2517, 0.7229, 0.3631, 0.7196, 0.3624, 0.7194, 0.2523, 0.7229, 0.2521, 0.7196, 0.3624, 0.7164, 0.3612, 0.7159, 0.2524, 0.7194, 0.2523, 0.7164, 0.3612, 0.7131, 0.3594, 0.7125, 0.2527, 0.7159, 0.2524, 0.7131, 0.3594, 0.7098, 0.3568, 0.7091, 0.2525, 0.7125, 0.2527, 0.7098, 0.3568, 0.7066, 0.3533, 0.7058, 0.2531, 0.7091, 0.2525, 0.7066, 0.3533, 0.7033, 0.3489, 0.7026, 0.2542, 0.7058, 0.2531, 0.7033, 0.3489, 0.7001, 0.3437, 0.6995, 0.2558, 0.7026, 0.2542, 0.7001, 0.3437, 0.697, 0.3382, 0.6965, 0.2582, 0.6995, 0.2558, 0.697, 0.3382, 0.694, 0.3329, 0.6938, 0.2609, 0.6965, 0.2582, 0.694, 0.3329, 0.6912, 0.3283, 0.6911, 0.2638, 0.6938, 0.2609, 0.6912, 0.3283, 0.6881, 0.3241, 0.6885, 0.2666, 0.6911, 0.2638, 0.6881, 0.3241, 0.6848, 0.3204, 0.6854, 0.2695, 0.6885, 0.2666, 0.7922, 0.3197, 0.7887, 0.3156, 0.7898, 0.2694, 0.7933, 0.2683, 0.7887, 0.3156, 0.7851, 0.3125, 0.786, 0.2701, 0.7898, 0.2694, 0.7851, 0.3125, 0.7814, 0.3104, 0.7821, 0.2704, 0.786, 0.2701, 0.7814, 0.3104, 0.7777, 0.3094, 0.7779, 0.2695, 0.7821, 0.2704, 0.7777, 0.3094, 0.774, 0.3099, 0.7738, 0.2689, 0.7779, 0.2695, 0.774, 0.3099, 0.7702, 0.3117, 0.7696, 0.2676, 0.7738, 0.2689, 0.7702, 0.3117, 0.7665, 0.3145, 0.7657, 0.2658, 0.7696, 0.2676, 0.7665, 0.3145, 0.7629, 0.3185, 0.7619, 0.2636, 0.7657, 0.2658, 0.7629, 0.3185, 0.7594, 0.323, 0.7586, 0.2611, 0.7619, 0.2636, 0.7594, 0.323, 0.7561, 0.3278, 0.7558, 0.2588, 0.7586, 0.2611, 0.7561, 0.3278, 0.7531, 0.3329, 0.7529, 0.2564, 0.7558, 0.2588, 0.7531, 0.3329, 0.7499, 0.3385, 0.7499, 0.2542, 0.7529, 0.2564, 0.7529, 0.2564, 0.7499, 0.2542, 0.752, 0.1573, 0.7555, 0.1578, 0.7558, 0.2588, 0.7529, 0.2564, 0.7555, 0.1578, 0.7591, 0.1583, 0.7586, 0.2611, 0.7558, 0.2588, 0.7591, 0.1583, 0.7626, 0.1589, 0.7619, 0.2636, 0.7586, 0.2611, 0.7626, 0.1589, 0.7662, 0.1595, 0.7657, 0.2658, 0.7619, 0.2636, 0.7662, 0.1595, 0.7699, 0.1601, 0.7696, 0.2676, 0.7657, 0.2658, 0.7699, 0.1601, 0.7735, 0.1607, 0.7738, 0.2689, 0.7696, 0.2676, 0.7735, 0.1607, 0.7772, 0.1612, 0.7779, 0.2695, 0.7738, 0.2689, 0.7772, 0.1612, 0.7809, 0.1617, 0.7821, 0.2704, 0.7779, 0.2695, 0.7809, 0.1617, 0.7846, 0.1635, 0.786, 0.2701, 0.7821, 0.2704, 0.7846, 0.1635, 0.7883, 0.1639, 0.7898, 0.2694, 0.786, 0.2701, 0.7883, 0.1639, 0.792, 0.1642, 0.7933, 0.2683, 0.7898, 0.2694, 0.792, 0.1642, 0.7958, 0.1646, 0.6885, 0.2666, 0.6854, 0.2695, 0.6807, 0.1704, 0.6843, 0.1684, 0.6911, 0.2638, 0.6885, 0.2666, 0.6843, 0.1684, 0.6878, 0.1666, 0.6938, 0.2609, 0.6911, 0.2638, 0.6878, 0.1666, 0.6914, 0.1648, 0.6965, 0.2582, 0.6938, 0.2609, 0.6914, 0.1648, 0.6949, 0.1632, 0.6995, 0.2558, 0.6965, 0.2582, 0.6949, 0.1632, 0.6985, 0.1617, 0.7026, 0.2542, 0.6995, 0.2558, 0.6985, 0.1617, 0.702, 0.1603, 0.7058, 0.2531, 0.7026, 0.2542, 0.702, 0.1603, 0.7056, 0.1591, 0.7091, 0.2525, 0.7058, 0.2531, 0.7056, 0.1591, 0.7091, 0.1581, 0.7125, 0.2527, 0.7091, 0.2525, 0.7091, 0.1581, 0.7127, 0.1585, 0.7159, 0.2524, 0.7125, 0.2527, 0.7127, 0.1585, 0.7162, 0.1578, 0.7194, 0.2523, 0.7159, 0.2524, 0.7162, 0.1578, 0.7198, 0.1572, 0.7229, 0.2521, 0.7194, 0.2523, 0.7198, 0.1572, 0.7234, 0.1567, 0.7264, 0.2517, 0.7229, 0.2521, 0.7234, 0.1567, 0.727, 0.1564, 0.7299, 0.2514, 0.7264, 0.2517, 0.727, 0.1564, 0.7305, 0.1562, 0.7334, 0.2511, 0.7299, 0.2514, 0.7305, 0.1562, 0.7341, 0.1561, 0.7369, 0.2509, 0.7334, 0.2511, 0.7341, 0.1561, 0.7377, 0.1562, 0.7402, 0.2509, 0.7369, 0.2509, 0.7377, 0.1562, 0.7413, 0.1563, 0.7436, 0.2513, 0.7402, 0.2509, 0.7413, 0.1563, 0.7448, 0.1565, 0.7468, 0.2524, 0.7436, 0.2513, 0.7448, 0.1565, 0.7484, 0.1569, 0.7499, 0.2542, 0.7468, 0.2524, 0.7484, 0.1569, 0.752, 0.1573, 0.8479, 0.7194, 0.8509, 0.7216, 0.848, 0.8168, 0.8445, 0.8157, 0.8509, 0.7216, 0.854, 0.7237, 0.8516, 0.8191, 0.848, 0.8168, 0.854, 0.7237, 0.8573, 0.7247, 0.8552, 0.82, 0.8516, 0.8191, 0.8573, 0.7247, 0.8607, 0.7252, 0.8588, 0.8207, 0.8552, 0.82, 0.8607, 0.7252, 0.8642, 0.7261, 0.8624, 0.8226, 0.8588, 0.8207, 0.8642, 0.7261, 0.8677, 0.7263, 0.866, 0.823, 0.8624, 0.8226, 0.8677, 0.7263, 0.8712, 0.7264, 0.8697, 0.8234, 0.866, 0.823, 0.8712, 0.7264, 0.8748, 0.7271, 0.8733, 0.8249, 0.8697, 0.8234, 0.8748, 0.7271, 0.8784, 0.7274, 0.8769, 0.825, 0.8733, 0.8249, 0.8784, 0.7274, 0.882, 0.7277, 0.8806, 0.825, 0.8769, 0.825, 0.882, 0.7277, 0.8856, 0.7285, 0.8842, 0.8261, 0.8806, 0.825, 0.8856, 0.7285, 0.8891, 0.7287, 0.8878, 0.8258, 0.8842, 0.8261, 0.8891, 0.7287, 0.8926, 0.7285, 0.8915, 0.8254, 0.8878, 0.8258, 0.8926, 0.7285, 0.8959, 0.7279, 0.8951, 0.8248, 0.8915, 0.8254, 0.8959, 0.7279, 0.8992, 0.7267, 0.8988, 0.8241, 0.8951, 0.8248, 0.8992, 0.7267, 0.9023, 0.7254, 0.9024, 0.8247, 0.8988, 0.8241, 0.9023, 0.7254, 0.9053, 0.7229, 0.906, 0.8238, 0.9024, 0.8247, 0.9053, 0.7229, 0.9083, 0.721, 0.9096, 0.8242, 0.906, 0.8238, 0.9083, 0.721, 0.9111, 0.7184, 0.9132, 0.8232, 0.9096, 0.8242, 0.9111, 0.7184, 0.9145, 0.7159, 0.9168, 0.8221, 0.9132, 0.8232, 0.9145, 0.7159, 0.9182, 0.7135, 0.9205, 0.821, 0.9168, 0.8221, 0.9182, 0.7135, 0.9222, 0.7116, 0.9242, 0.82, 0.9205, 0.821, 0.9222, 0.7116, 0.9263, 0.7108, 0.928, 0.8204, 0.9242, 0.82, 0.9263, 0.7108, 0.9305, 0.7099, 0.9317, 0.8194, 0.928, 0.8204, 0.9305, 0.7099, 0.9346, 0.7095, 0.9355, 0.8185, 0.9317, 0.8194, 0.9346, 0.7095, 0.9386, 0.7095, 0.9393, 0.8176, 0.9355, 0.8185, 0.9386, 0.7095, 0.9424, 0.7098, 0.9431, 0.8168, 0.9393, 0.8176, 0.8331, 0.705, 0.8366, 0.7074, 0.8302, 0.8074, 0.8264, 0.8057, 0.8366, 0.7074, 0.8397, 0.7108, 0.8337, 0.8103, 0.8302, 0.8074, 0.8397, 0.7108, 0.8423, 0.7135, 0.8373, 0.8118, 0.8337, 0.8103, 0.8423, 0.7135, 0.8451, 0.7162, 0.8409, 0.8131, 0.8373, 0.8118, 0.8451, 0.7162, 0.8479, 0.7194, 0.8445, 0.8157, 0.8409, 0.8131, 0.8409, 0.8131, 0.8445, 0.8157, 0.8413, 0.9181, 0.8376, 0.9157, 0.8373, 0.8118, 0.8409, 0.8131, 0.8376, 0.9157, 0.8339, 0.9147, 0.8337, 0.8103, 0.8373, 0.8118, 0.8339, 0.9147, 0.8302, 0.9137, 0.8302, 0.8074, 0.8337, 0.8103, 0.8302, 0.9137, 0.8265, 0.9113, 0.8264, 0.8057, 0.8302, 0.8074, 0.8265, 0.9113, 0.8227, 0.9103, 0.9393, 0.8176, 0.9431, 0.8168, 0.9429, 0.9224, 0.9392, 0.923, 0.9355, 0.8185, 0.9393, 0.8176, 0.9392, 0.923, 0.9355, 0.9237, 0.9317, 0.8194, 0.9355, 0.8185, 0.9355, 0.9237, 0.9317, 0.9245, 0.928, 0.8204, 0.9317, 0.8194, 0.9317, 0.9245, 0.928, 0.9252, 0.9242, 0.82, 0.928, 0.8204, 0.928, 0.9252, 0.9243, 0.9246, 0.9205, 0.821, 0.9242, 0.82, 0.9243, 0.9246, 0.9206, 0.9254, 0.9168, 0.8221, 0.9205, 0.821, 0.9206, 0.9254, 0.9168, 0.9263, 0.9132, 0.8232, 0.9168, 0.8221, 0.9168, 0.9263, 0.9131, 0.9271, 0.9096, 0.8242, 0.9132, 0.8232, 0.9131, 0.9271, 0.9094, 0.928, 0.906, 0.8238, 0.9096, 0.8242, 0.9094, 0.928, 0.9056, 0.9273, 0.9024, 0.8247, 0.906, 0.8238, 0.9056, 0.9273, 0.9019, 0.9281, 0.8988, 0.8241, 0.9024, 0.8247, 0.9019, 0.9281, 0.8981, 0.9273, 0.8951, 0.8248, 0.8988, 0.8241, 0.8981, 0.9273, 0.8944, 0.928, 0.8915, 0.8254, 0.8951, 0.8248, 0.8944, 0.928, 0.8905, 0.9285, 0.8878, 0.8258, 0.8915, 0.8254, 0.8905, 0.9285, 0.8867, 0.9289, 0.8842, 0.8261, 0.8878, 0.8258, 0.8867, 0.9289, 0.8829, 0.9292, 0.8806, 0.825, 0.8842, 0.8261, 0.8829, 0.9292, 0.8791, 0.9279, 0.8769, 0.825, 0.8806, 0.825, 0.8791, 0.9279, 0.8753, 0.9279, 0.8733, 0.8249, 0.8769, 0.825, 0.8753, 0.9279, 0.8714, 0.9277, 0.8697, 0.8234, 0.8733, 0.8249, 0.8714, 0.9277, 0.8676, 0.9261, 0.866, 0.823, 0.8697, 0.8234, 0.8676, 0.9261, 0.8638, 0.9256, 0.8624, 0.8226, 0.866, 0.823, 0.8638, 0.9256, 0.86, 0.9251, 0.8588, 0.8207, 0.8624, 0.8226, 0.86, 0.9251, 0.8562, 0.923, 0.8552, 0.82, 0.8588, 0.8207, 0.8562, 0.923, 0.8524, 0.9223, 0.8516, 0.8191, 0.8552, 0.82, 0.8524, 0.9223, 0.8487, 0.9214, 0.848, 0.8168, 0.8516, 0.8191, 0.8487, 0.9214, 0.845, 0.919, 0.8445, 0.8157, 0.848, 0.8168, 0.845, 0.919, 0.8413, 0.9181, 0.752, 0.1573, 0.7484, 0.1569, 0.7502, 0.05584, 0.7539, 0.05617, 0.7484, 0.1569, 0.7448, 0.1565, 0.7465, 0.05556, 0.7502, 0.05584, 0.7448, 0.1565, 0.7413, 0.1563, 0.7428, 0.05534, 0.7465, 0.05556, 0.7413, 0.1563, 0.7377, 0.1562, 0.7391, 0.05519, 0.7428, 0.05534, 0.7377, 0.1562, 0.7341, 0.1561, 0.7353, 0.05513, 0.7391, 0.05519, 0.7341, 0.1561, 0.7305, 0.1562, 0.7316, 0.05518, 0.7353, 0.05513, 0.7305, 0.1562, 0.727, 0.1564, 0.7278, 0.05535, 0.7316, 0.05518, 0.727, 0.1564, 0.7234, 0.1567, 0.724, 0.05565, 0.7278, 0.05535, 0.7234, 0.1567, 0.7198, 0.1572, 0.7203, 0.05609, 0.724, 0.05565, 0.7198, 0.1572, 0.7162, 0.1578, 0.7165, 0.05667, 0.7203, 0.05609, 0.7162, 0.1578, 0.7127, 0.1585, 0.7128, 0.0574, 0.7165, 0.05667, 0.7127, 0.1585, 0.7091, 0.1581, 0.709, 0.05684, 0.7128, 0.0574, 0.7091, 0.1581, 0.7056, 0.1591, 0.7053, 0.05781, 0.709, 0.05684, 0.7056, 0.1591, 0.702, 0.1603, 0.7016, 0.0589, 0.7053, 0.05781, 0.702, 0.1603, 0.6985, 0.1617, 0.6979, 0.06008, 0.7016, 0.0589, 0.6985, 0.1617, 0.6949, 0.1632, 0.6943, 0.06132, 0.6979, 0.06008, 0.6949, 0.1632, 0.6914, 0.1648, 0.6906, 0.06261, 0.6943, 0.06132, 0.6914, 0.1648, 0.6878, 0.1666, 0.6869, 0.06391, 0.6906, 0.06261, 0.6878, 0.1666, 0.6843, 0.1684, 0.6833, 0.06519, 0.6869, 0.06391, 0.6843, 0.1684, 0.6807, 0.1704, 0.6796, 0.06643, 0.6833, 0.06519, 0.7958, 0.1646, 0.792, 0.1642, 0.794, 0.06145, 0.7977, 0.06163, 0.792, 0.1642, 0.7883, 0.1639, 0.7903, 0.06125, 0.794, 0.06145, 0.7883, 0.1639, 0.7846, 0.1635, 0.7867, 0.06099, 0.7903, 0.06125, 0.7846, 0.1635, 0.7809, 0.1617, 0.7831, 0.05928, 0.7867, 0.06099, 0.7809, 0.1617, 0.7772, 0.1612, 0.7795, 0.05893, 0.7831, 0.05928, 0.7772, 0.1612, 0.7735, 0.1607, 0.7758, 0.05855, 0.7795, 0.05893, 0.7735, 0.1607, 0.7699, 0.1601, 0.7722, 0.05815, 0.7758, 0.05855, 0.7699, 0.1601, 0.7662, 0.1595, 0.7685, 0.05773, 0.7722, 0.05815, 0.7662, 0.1595, 0.7626, 0.1589, 0.7649, 0.05732, 0.7685, 0.05773, 0.7626, 0.1589, 0.7591, 0.1583, 0.7612, 0.05692, 0.7649, 0.05732, 0.7591, 0.1583, 0.7555, 0.1578, 0.7575, 0.05653, 0.7612, 0.05692, 0.7555, 0.1578, 0.752, 0.1573, 0.7539, 0.05617, 0.7575, 0.05653, 0.4712, 0.07886, 0.4802, 0.07655, 0.4806, 0.07773, 0.4712, 0.07886, 0.4794, 0.07555, 0.4802, 0.07655, 0.4712, 0.07886, 0.4783, 0.07484, 0.4794, 0.07555, 0.4712, 0.07886, 0.477, 0.07437, 0.4783, 0.07484, 0.4712, 0.07886, 0.4755, 0.07407, 0.477, 0.07437, 0.4712, 0.07886, 0.4753, 0.07476, 0.4769, 0.07536, 0.4712, 0.07886, 0.4735, 0.07432, 0.4753, 0.07476, 0.4712, 0.07886, 0.4716, 0.07405, 0.4735, 0.07432, 0.4712, 0.07886, 0.4697, 0.07396, 0.4716, 0.07405, 0.4712, 0.07886, 0.4679, 0.07407, 0.4697, 0.07396, 0.4712, 0.07886, 0.4662, 0.07436, 0.4679, 0.07407, 0.4712, 0.07886, 0.4647, 0.07482, 0.4662, 0.07436, 0.4712, 0.07886, 0.4634, 0.07543, 0.4647, 0.07482, 0.4712, 0.07886, 0.4624, 0.07629, 0.4634, 0.07543, 0.4712, 0.07886, 0.4618, 0.0774, 0.4624, 0.07629, 0.4712, 0.07886, 0.4615, 0.07863, 0.4618, 0.0774, 0.4712, 0.07886, 0.4617, 0.07988, 0.4615, 0.07863, 0.4712, 0.07886, 0.4624, 0.081, 0.4617, 0.07988, 0.4712, 0.07886, 0.4634, 0.08188, 0.4624, 0.081, 0.4712, 0.07886, 0.4646, 0.08254, 0.4634, 0.08188, 0.4712, 0.07886, 0.4661, 0.08306, 0.4646, 0.08254, 0.4712, 0.07886, 0.4678, 0.08342, 0.4661, 0.08306, 0.4712, 0.07886, 0.4696, 0.0836, 0.4678, 0.08342, 0.4712, 0.07886, 0.4714, 0.0836, 0.4696, 0.0836, 0.4712, 0.07886, 0.4733, 0.08342, 0.4714, 0.0836, 0.4712, 0.07886, 0.475, 0.08306, 0.4733, 0.08342, 0.4712, 0.07886, 0.4766, 0.08254, 0.475, 0.08306, 0.4712, 0.07886, 0.478, 0.08188, 0.4766, 0.08254, 0.4712, 0.07886, 0.4792, 0.08111, 0.478, 0.08188, 0.4712, 0.07886, 0.48, 0.08013, 0.4792, 0.08111, 0.4712, 0.07886, 0.4805, 0.07897, 0.48, 0.08013, 0.4712, 0.07886, 0.4806, 0.07773, 0.4805, 0.07897, 0.3179, 0.07867, 0.3274, 0.07853, 0.3272, 0.07976, 0.3179, 0.07867, 0.3272, 0.07976, 0.3266, 0.08086, 0.3179, 0.07867, 0.3266, 0.08086, 0.3256, 0.08174, 0.3179, 0.07867, 0.3256, 0.08174, 0.3244, 0.08239, 0.3179, 0.07867, 0.3244, 0.08239, 0.3229, 0.0829, 0.3179, 0.07867, 0.3229, 0.0829, 0.3213, 0.08325, 0.3179, 0.07867, 0.3213, 0.08325, 0.3195, 0.08342, 0.3179, 0.07867, 0.3195, 0.08342, 0.3176, 0.08341, 0.3179, 0.07867, 0.3176, 0.08341, 0.3158, 0.08321, 0.3179, 0.07867, 0.3158, 0.08321, 0.314, 0.08284, 0.3179, 0.07867, 0.314, 0.08284, 0.3124, 0.08231, 0.3179, 0.07867, 0.3124, 0.08231, 0.311, 0.08164, 0.3179, 0.07867, 0.311, 0.08164, 0.3098, 0.08086, 0.3179, 0.07867, 0.3098, 0.08086, 0.3089, 0.07988, 0.3179, 0.07867, 0.3089, 0.07988, 0.3084, 0.07869, 0.3179, 0.07867, 0.3084, 0.07869, 0.3083, 0.07743, 0.3179, 0.07867, 0.3083, 0.07743, 0.3087, 0.07622, 0.3179, 0.07867, 0.3087, 0.07622, 0.3094, 0.07519, 0.3179, 0.07867, 0.3094, 0.07519, 0.3105, 0.07444, 0.3179, 0.07867, 0.3105, 0.07444, 0.3118, 0.07396, 0.3179, 0.07867, 0.311, 0.07596, 0.3124, 0.07526, 0.3179, 0.07867, 0.3124, 0.07526, 0.314, 0.0747, 0.3179, 0.07867, 0.314, 0.0747, 0.3157, 0.07428, 0.3179, 0.07867, 0.3157, 0.07428, 0.3175, 0.07403, 0.3179, 0.07867, 0.3175, 0.07403, 0.3193, 0.07396, 0.3179, 0.07867, 0.3193, 0.07396, 0.3211, 0.07408, 0.3179, 0.07867, 0.3211, 0.07408, 0.3227, 0.07436, 0.3179, 0.07867, 0.3227, 0.07436, 0.3241, 0.07482, 0.3179, 0.07867, 0.3241, 0.07482, 0.3254, 0.07542, 0.3179, 0.07867, 0.3254, 0.07542, 0.3264, 0.07624, 0.3179, 0.07867, 0.3264, 0.07624, 0.3271, 0.07732, 0.3179, 0.07867, 0.3271, 0.07732, 0.3274, 0.07853, 0.3124, 0.2401, 0.3134, 0.1816, 0.321, 0.1824, 0.32, 0.2409, 0.3184, 0.1561, 0.4837, 0.1563, 0.4595, 0.1756, 0.3475, 0.1795, 0.32, 0.2409, 0.321, 0.1824, 0.3281, 0.2011, 0.3266, 0.2251, 0.3863, 0.2198, 0.4099, 0.2459, 0.4063, 0.2487, 0.3843, 0.2256, 0.4921, 0.205, 0.4921, 0.2323, 0.4885, 0.2321, 0.4885, 0.2047])
me_cube.materials.append(mat_material)
me_cube.use_remesh_preserve_volume = False
me_cube.use_remesh_preserve_attributes = False
me_cube.use_mirror_vertex_groups = False
me_cube.update()

# ---- objects
ob_cube = bpy.data.objects.new('Cube', me_cube)

# ---- transforms, parenting, visibility, modifiers, constraints
ob_cube.location = (0.0, -4.499, 0.0)
ob_cube.scale = (0.5, 0.5, 1.0)
ob_cube.lock_rotations_4d = False
ob_cube.empty_display_type = 'ARROWS'
ob_cube.lineart.crease_threshold = 0.0

# ---- collection membership
col_collection_1.objects.link(ob_cube)

# ---- scene / render settings (as saved in the file)
scene.frame_start = 1; scene.frame_end = 250; scene.frame_set(1)
scene.render.engine = 'BLENDER_EEVEE_NEXT'
scene.render.image_settings.color_mode = 'RGB'
scene.render.image_settings.compression = 90
scene.render.resolution_percentage = 50
scene.render.dither_intensity = 0.0
scene.render.bake_margin = 2
scene.render.bake_bias = 0.0
scene.cycles.use_denoising = False
scene.cycles.samples = 10
scene.cycles.sampling_pattern = 'TABULATED_SOBOL'
scene.cycles.light_sampling_threshold = 0.0
scene.cycles.use_adaptive_sampling = False
scene.cycles.use_light_tree = False
scene.cycles.blur_glossy = 0.0
scene.cycles.volume_bounces = 1
scene.cycles.pixel_filter_type = 'GAUSSIAN'
scene.cycles.sample_clamp_indirect = 0.0
scene.view_settings.view_transform = 'Standard'
bpy.context.view_layer.update()

# ---- added for rendering (the .blend has no active camera and no usable light): camera, sun
cam_auto = bpy.data.cameras.new('AutoCamera')
cam_auto.lens = 50.0
cam_auto.sensor_width = 36.0
cam_auto.clip_end = 1000.0
ob_auto_camera = bpy.data.objects.new('AutoCamera', cam_auto)
scene.collection.objects.link(ob_auto_camera)
ob_auto_camera.location = (16.0769, -22.5214, 20.5349)
ob_auto_camera.rotation_euler = (1.09748, -7.21219e-08, 0.694738)
scene.camera = ob_auto_camera
light_auto_sun = bpy.data.lights.new('AutoSun', 'SUN')
light_auto_sun.energy = 3.0
light_auto_sun.angle = 0.0523599
ob_auto_sun = bpy.data.objects.new('AutoSun', light_auto_sun)
scene.collection.objects.link(ob_auto_sun)
ob_auto_sun.rotation_euler = (0.872665, 0.174533, 0.523599)
bpy.context.view_layer.update()
